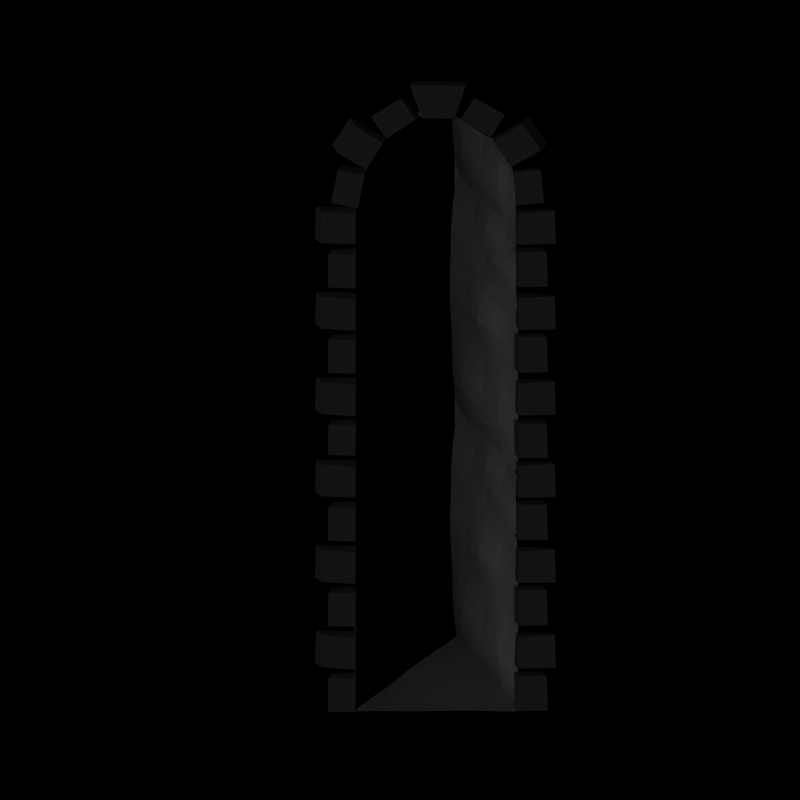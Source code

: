 # Source: doorway.blend  (saved by Blender 2.48.1; exported with 4.5.12 LTS)
import bpy
from mathutils import Matrix  # noqa: F401  (used for matrix-valued properties, if any)

bpy.ops.wm.read_factory_settings(use_empty=True)
scene = bpy.context.scene
scene.name = 'Scene'

# ---- collections
col_collection_1 = bpy.data.collections.new('Collection 1'); scene.collection.children.link(col_collection_1)
col_collection_2 = bpy.data.collections.new('Collection 2'); scene.collection.children.link(col_collection_2)
col_collection_2.hide_render = True
col_collection_2.hide_viewport = True

# ---- materials (node trees are filled in below, after node groups)
mat_material_001 = bpy.data.materials.new('Material.001')
mat_material_001.alpha_threshold = 0.0
mat_material_001.preview_render_type = 'FLAT'
mat_material_001.diffuse_color = (0.3564, 0.3506, 0.3506, 1.0)
mat_material_001.roughness = 0.5
mat_material_001.specular_intensity = 0.0
mat_material_001.line_color = (0.0, 0.0, 0.0, 1.0)
mat_material_007 = bpy.data.materials.new('Material.007')
mat_material_007.alpha_threshold = 0.0
mat_material_007.diffuse_color = (0.1475, 0.1357, 0.1288, 1.0)
mat_material_007.roughness = 0.5
mat_material_007.specular_intensity = 0.0
mat_material_007.line_color = (0.0, 0.0, 0.0, 1.0)
mat_material_009 = bpy.data.materials.new('Material.009')
mat_material_009.alpha_threshold = 0.0
mat_material_009.diffuse_color = (0.0, 0.0, 0.0, 1.0)
mat_material_009.roughness = 0.5
mat_material_009.specular_intensity = 0.0
mat_material_009.line_color = (0.0, 0.0, 0.0, 1.0)

# ---- material node trees

# ---- world
world_world = bpy.data.worlds.new('World'); scene.world = world_world
world_world.color = (0.0, 0.0, 0.0)
world_world.use_sun_shadow = False
world_world.sun_shadow_jitter_overblur = 0.0
world_world.cycles.sampling_method = 'MANUAL'
world_world.cycles.sample_map_resolution = 256

# ---- cameras
cam_camera = bpy.data.cameras.new('Camera')
cam_camera.type = 'ORTHO'
cam_camera.passepartout_alpha = 0.2
cam_camera.clip_start = 0.001
cam_camera.clip_end = 4092.0
cam_camera.lens = 35.0
cam_camera.show_passepartout = False
cam_camera.show_safe_areas = True
cam_camera.dof.focus_distance = 0.0
cam_camera.dof.aperture_fstop = 128.0

# ---- lights
light_lamp_003 = bpy.data.lights.new('Lamp.003', 'POINT')
light_lamp_003.transmission_factor = 0.0
light_lamp_003.use_shadow = False
light_lamp_003.energy = 17.13
light_lamp_003.shadow_buffer_clip_start = 0.5
light_lamp_003.shadow_soft_size = 1.0
light_lamp_003.shadow_maximum_resolution = 0.006
light_lamp_003.use_absolute_resolution = True
light_lamp_003.cycles.use_multiple_importance_sampling = False
light_lamp_001 = bpy.data.lights.new('Lamp.001', 'SUN')
light_lamp_001.transmission_factor = 0.0
light_lamp_001.use_shadow = False
light_lamp_001.angle = 1.571
light_lamp_001.energy = 1.0
light_lamp_001.shadow_buffer_clip_start = 0.5
light_lamp_001.shadow_soft_size = 1.0
light_lamp_001.shadow_cascade_max_distance = 1000.0
light_lamp_001.cycles.use_multiple_importance_sampling = False
light_lamp_002 = bpy.data.lights.new('Lamp.002', 'POINT')
light_lamp_002.transmission_factor = 0.0
light_lamp_002.energy = 100.0
light_lamp_002.shadow_buffer_clip_start = 0.5
light_lamp_002.shadow_soft_size = 1.0
light_lamp_002.shadow_maximum_resolution = 0.006
light_lamp_002.use_absolute_resolution = True
light_lamp_002.cycles.use_multiple_importance_sampling = False
light_lamp = bpy.data.lights.new('Lamp', 'SUN')
light_lamp.transmission_factor = 0.0
light_lamp.angle = 1.571
light_lamp.energy = 1.0
light_lamp.shadow_buffer_clip_start = 0.5
light_lamp.shadow_soft_size = 1.0
light_lamp.shadow_cascade_max_distance = 1000.0
light_lamp.cycles.use_multiple_importance_sampling = False

# ---- meshes
me_plane_001 = bpy.data.meshes.new('Plane.001')
me_plane_001.from_pydata([(-0.9294, 0.8375, -0.003275), (-0.9179, -1.046, -0.00473), (-1.806, -1.046, -2.997), (-1.806, 0.8375, -2.997), (-1.37, -1.046, -1.495), (-0.9197, -0.09022, -0.004558), (-1.353, 0.8375, -1.492), (-1.806, -0.09022, -2.997), (-1.452, -0.08643, -1.488), (-1.14, -1.046, -0.7478), (-1.597, -1.046, -2.234), (-0.9322, 0.3718, -0.000384), (-0.9187, -0.5522, -0.003388), (-1.131, 0.8375, -0.7562), (-1.577, 0.8375, -2.242), (-1.822, -0.5522, -2.984), (-1.808, 0.3718, -2.996), (-1.658, -0.104, -2.24), (-1.443, 0.3694, -1.506), (-1.219, -0.09022, -0.7176), (-1.416, -0.5466, -1.483), (-1.653, 0.3708, -2.217), (-1.159, 0.3718, -0.7426), (-1.594, -0.549, -2.228), (-1.172, -0.551, -0.7457), (-1.033, -1.046, -0.3715), (-1.281, -1.046, -1.121), (-1.702, -1.046, -2.615), (-1.476, -1.046, -1.865), (-0.9334, 0.6028, 0.002744), (-0.918, 0.1408, -0.004717), (-0.9196, -0.7832, -0.003511), (-0.918, -0.3212, -0.004721), (-1.01, 0.8375, -0.3804), (-1.239, 0.8375, -1.124), (-1.696, 0.8375, -2.621), (-1.463, 0.8375, -1.862), (-1.814, -0.7832, -2.99), (-1.814, -0.3212, -2.99), (-1.809, 0.6028, -2.996), (-1.806, 0.1408, -2.997), (-1.56, -0.08806, -1.868), (-1.699, -0.09102, -2.62), (-1.45, 0.1368, -1.509), (-1.403, 0.6032, -1.494), (-1.055, -0.09022, -0.3682), (-1.311, -0.08959, -1.091), (-1.431, -0.3134, -1.477), (-1.409, -0.7788, -1.487), (-1.698, 0.3715, -2.583), (-1.6, 0.6032, -2.242), (-1.539, 0.3689, -1.868), (-1.629, 0.1375, -2.232), (-1.296, 0.3716, -1.125), (-1.163, 0.6028, -0.7457), (-1.062, 0.3718, -0.3637), (-1.195, 0.1408, -0.7452), (-1.734, -0.552, -2.595), (-1.601, -0.3192, -2.236), (-1.523, -0.5478, -1.858), (-1.605, -0.7815, -2.222), (-1.323, -0.5494, -1.11), (-1.172, -0.3212, -0.7338), (-1.058, -0.5522, -0.3464), (-1.199, -0.7805, -0.7466), (-1.738, 0.6028, -2.6), (-1.499, 0.6036, -1.863), (-1.703, 0.1405, -2.617), (-1.564, 0.1356, -1.87), (-1.249, 0.6028, -1.122), (-1.051, 0.6023, -0.3679), (-1.298, 0.1399, -1.117), (-1.041, 0.1408, -0.3708), (-1.717, -0.3212, -2.606), (-1.548, -0.3142, -1.865), (-1.717, -0.7832, -2.606), (-1.483, -0.78, -1.856), (-1.3, -0.3204, -1.094), (-1.038, -0.3212, -0.3693), (-1.339, -0.7782, -1.114), (-1.068, -0.7832, -0.3473), (-0.9715, -1.046, -0.1822), (-1.072, -1.046, -0.5597), (-1.201, -1.046, -0.9339), (-1.328, -1.046, -1.308), (-1.755, -1.046, -2.806), (-1.651, -1.046, -2.425), (-1.537, -1.046, -2.05), (-1.417, -1.046, -1.68), (-0.9368, 0.7185, 0.0013), (-0.9331, 0.4871, 0.003465), (-0.9239, 0.2565, -0.003875), (-0.9184, 0.02541, -0.005132), (-0.9196, -0.8994, -0.002854), (-0.9201, -0.6677, -0.001123), (-0.9187, -0.2057, -0.004919), (-0.918, -0.4369, -0.004996), (-0.9697, 0.8375, -0.1876), (-1.071, 0.8375, -0.5714), (-1.182, 0.8375, -0.9396), (-1.296, 0.8375, -1.308), (-1.755, 0.8375, -2.81), (-1.637, 0.8375, -2.432), (-1.517, 0.8375, -2.052), (-1.409, 0.8375, -1.676), (-1.81, -0.8987, -2.993), (-1.821, -0.6678, -2.988), (-1.821, -0.4365, -2.988), (-1.809, -0.2059, -2.993), (-1.809, 0.7191, -2.997), (-1.813, 0.4873, -2.998), (-1.807, 0.2563, -2.996), (-1.803, 0.02541, -2.996), (-1.612, -0.09566, -2.053), (-1.514, -0.08653, -1.677), (-1.676, -0.09814, -2.429), (-1.751, -0.09069, -2.808), (-1.445, 0.2524, -1.507), (-1.455, 0.0248, -1.497), (-1.426, 0.4869, -1.501), (-1.378, 0.7186, -1.492), (-1.14, -0.09042, -0.5433), (-0.981, -0.0902, -0.1833), (-1.267, -0.09052, -0.9022), (-1.381, -0.08794, -1.29), (-1.421, -0.4305, -1.48), (-1.444, -0.1984, -1.482), (-1.414, -0.6631, -1.486), (-1.393, -0.8959, -1.491), (-1.674, 0.3709, -2.398), (-1.754, 0.3711, -2.789), (-1.632, 0.4858, -2.23), (-1.588, 0.7183, -2.242), (-1.599, 0.3692, -2.039), (-1.496, 0.3689, -1.687), (-1.644, 0.2539, -2.221), (-1.646, 0.01719, -2.235), (-1.226, 0.3721, -0.9336), (-1.369, 0.3706, -1.317), (-1.164, 0.4875, -0.7441), (-1.145, 0.7184, -0.7533), (-0.9977, 0.3712, -0.1775), (-1.112, 0.3709, -0.5523), (-1.174, 0.2566, -0.7429), (-1.21, 0.0245, -0.73), (-1.666, -0.5506, -2.412), (-1.781, -0.552, -2.789), (-1.598, -0.4345, -2.233), (-1.63, -0.2105, -2.24), (-1.467, -0.5474, -1.67), (-1.557, -0.549, -2.043), (-1.601, -0.6655, -2.225), (-1.602, -0.8979, -2.228), (-1.374, -0.5481, -1.297), (-1.251, -0.5502, -0.9279), (-1.166, -0.4365, -0.7405), (-1.198, -0.205, -0.7248), (-1.112, -0.5515, -0.545), (-0.9858, -0.5518, -0.17), (-1.191, -0.666, -0.7461), (-1.188, -0.8972, -0.747), (-1.779, 0.6041, -2.798), (-1.719, 0.7182, -2.611), (-1.672, 0.6036, -2.425), (-1.718, 0.4876, -2.591), (-1.549, 0.6026, -2.052), (-1.482, 0.7188, -1.862), (-1.454, 0.6037, -1.678), (-1.521, 0.4872, -1.868), (-1.751, 0.1408, -2.809), (-1.7, 0.2559, -2.598), (-1.665, 0.1392, -2.425), (-1.699, 0.02486, -2.618), (-1.6, 0.1361, -2.049), (-1.551, 0.251, -1.868), (-1.514, 0.1359, -1.688), (-1.569, 0.02322, -1.868), (-1.326, 0.6031, -1.308), (-1.243, 0.7181, -1.124), (-1.203, 0.6017, -0.9342), (-1.273, 0.4871, -1.123), (-1.106, 0.6024, -0.5577), (-1.011, 0.7173, -0.3776), (-1.002, 0.6025, -0.179), (-1.074, 0.4877, -0.3635), (-1.371, 0.1383, -1.315), (-1.298, 0.2557, -1.12), (-1.246, 0.1416, -0.9305), (-1.306, 0.02473, -1.105), (-1.12, 0.1417, -0.5581), (-1.049, 0.2559, -0.3693), (-0.9733, 0.1407, -0.184), (-1.049, 0.02512, -0.3686), (-1.767, -0.3211, -2.798), (-1.707, -0.2061, -2.613), (-1.658, -0.3204, -2.422), (-1.727, -0.4367, -2.6), (-1.575, -0.3167, -2.05), (-1.541, -0.1986, -1.868), (-1.496, -0.3127, -1.671), (-1.557, -0.4326, -1.862), (-1.768, -0.7834, -2.798), (-1.728, -0.6673, -2.601), (-1.663, -0.7825, -2.414), (-1.71, -0.8987, -2.611), (-1.543, -0.7806, -2.039), (-1.485, -0.6636, -1.857), (-1.441, -0.7796, -1.671), (-1.48, -0.8972, -1.86), (-1.368, -0.3173, -1.286), (-1.309, -0.2046, -1.093), (-1.237, -0.3217, -0.9146), (-1.305, -0.4353, -1.102), (-1.107, -0.3215, -0.551), (-1.047, -0.2057, -0.3681), (-0.9727, -0.3211, -0.1826), (-1.046, -0.4361, -0.3595), (-1.38, -0.7783, -1.3), (-1.338, -0.6636, -1.112), (-1.274, -0.7791, -0.93), (-1.317, -0.8947, -1.117), (-1.131, -0.7827, -0.5457), (-1.065, -0.668, -0.3459), (-0.9921, -0.7837, -0.171), (-1.053, -0.8985, -0.3584), (-1.769, 0.7198, -2.805), (-1.655, 0.719, -2.428), (-1.77, 0.4878, -2.795), (-1.674, 0.4868, -2.412), (-1.533, 0.7179, -2.051), (-1.432, 0.719, -1.676), (-1.577, 0.4862, -2.047), (-1.477, 0.4871, -1.685), (-1.754, 0.256, -2.799), (-1.669, 0.255, -2.409), (-1.748, 0.02527, -2.808), (-1.67, 0.02122, -2.426), (-1.601, 0.2521, -2.042), (-1.502, 0.2511, -1.687), (-1.611, 0.01996, -2.049), (-1.52, 0.02415, -1.681), (-1.311, 0.7182, -1.308), (-1.192, 0.7175, -0.9385), (-1.347, 0.4873, -1.314), (-1.217, 0.487, -0.9328), (-1.075, 0.7184, -0.5676), (-0.9739, 0.7185, -0.1846), (-1.121, 0.487, -0.5533), (-1.013, 0.4871, -0.1751), (-1.371, 0.2541, -1.316), (-1.235, 0.2567, -0.9322), (-1.379, 0.02491, -1.303), (-1.259, 0.02521, -0.916), (-1.114, 0.2564, -0.5557), (-0.9832, 0.2561, -0.1822), (-1.132, 0.02532, -0.5496), (-0.977, 0.02529, -0.1834), (-1.758, -0.206, -2.803), (-1.665, -0.2091, -2.427), (-1.776, -0.4365, -2.794), (-1.662, -0.4355, -2.417), (-1.583, -0.2042, -2.053), (-1.498, -0.1972, -1.675), (-1.58, -0.4338, -2.047), (-1.495, -0.4312, -1.671), (-1.777, -0.6677, -2.794), (-1.667, -0.6666, -2.413), (-1.761, -0.8989, -2.802), (-1.658, -0.8986, -2.419), (-1.54, -0.6645, -2.041), (-1.443, -0.6637, -1.671), (-1.541, -0.8975, -2.044), (-1.431, -0.8965, -1.676), (-1.377, -0.2015, -1.289), (-1.254, -0.2058, -0.9086), (-1.366, -0.4331, -1.292), (-1.238, -0.4361, -0.9219), (-1.124, -0.2058, -0.5463), (-0.9768, -0.2057, -0.1828), (-1.106, -0.4362, -0.5491), (-0.9779, -0.4364, -0.1772), (-1.382, -0.6632, -1.298), (-1.269, -0.6646, -0.9287), (-1.36, -0.8951, -1.304), (-1.257, -0.8957, -0.9317), (-1.125, -0.6674, -0.5448), (-0.9911, -0.6679, -0.1688), (-1.118, -0.8989, -0.5522), (-0.9837, -0.8997, -0.1754), (-0.9837, 0.9876, -0.1754), (-1.118, 0.9884, -0.5522), (-0.9911, 1.219, -0.1688), (-1.125, 1.22, -0.5448), (-1.257, 0.9916, -0.9317), (-1.36, 0.9922, -1.304), (-1.269, 1.223, -0.9287), (-1.382, 1.224, -1.298), (-0.9779, 1.451, -0.1772), (-1.106, 1.451, -0.549), (-0.9768, 1.682, -0.1828), (-1.124, 1.682, -0.5463), (-1.238, 1.451, -0.9219), (-1.366, 1.454, -1.292), (-1.254, 1.681, -0.9086), (-1.377, 1.686, -1.289), (-1.431, 0.9908, -1.676), (-1.541, 0.9898, -2.044), (-1.443, 1.224, -1.671), (-1.54, 1.223, -2.041), (-1.658, 0.9887, -2.419), (-1.761, 0.9884, -2.802), (-1.667, 1.221, -2.413), (-1.777, 1.22, -2.794), (-1.495, 1.456, -1.671), (-1.58, 1.453, -2.047), (-1.498, 1.69, -1.675), (-1.583, 1.683, -2.053), (-1.662, 1.452, -2.417), (-1.776, 1.451, -2.794), (-1.665, 1.678, -2.427), (-1.758, 1.681, -2.803), (-0.977, 1.913, -0.1834), (-1.132, 1.913, -0.5496), (-0.9832, 2.143, -0.1822), (-1.114, 2.144, -0.5557), (-1.259, 1.913, -0.916), (-1.379, 1.912, -1.303), (-1.235, 2.144, -0.9322), (-1.371, 2.141, -1.316), (-1.013, 2.374, -0.1751), (-1.121, 2.374, -0.5533), (-0.9739, 2.606, -0.1846), (-1.075, 2.606, -0.5676), (-1.217, 2.374, -0.9328), (-1.347, 2.375, -1.314), (-1.192, 2.605, -0.9385), (-1.311, 2.606, -1.308), (-1.52, 1.911, -1.681), (-1.611, 1.907, -2.049), (-1.502, 2.138, -1.687), (-1.601, 2.139, -2.042), (-1.67, 1.909, -2.426), (-1.748, 1.913, -2.808), (-1.669, 2.142, -2.409), (-1.754, 2.143, -2.799), (-1.477, 2.374, -1.685), (-1.577, 2.373, -2.047), (-1.432, 2.606, -1.676), (-1.533, 2.605, -2.051), (-1.674, 2.374, -2.412), (-1.77, 2.375, -2.795), (-1.655, 2.606, -2.428), (-1.769, 2.607, -2.805), (-1.053, 0.9888, -0.3584), (-0.9921, 1.104, -0.171), (-1.065, 1.219, -0.3459), (-1.131, 1.105, -0.5457), (-1.317, 0.9926, -1.117), (-1.274, 1.108, -0.93), (-1.338, 1.224, -1.112), (-1.38, 1.109, -1.3), (-1.046, 1.451, -0.3595), (-0.9727, 1.566, -0.1826), (-1.047, 1.682, -0.3681), (-1.107, 1.566, -0.551), (-1.305, 1.452, -1.102), (-1.237, 1.566, -0.9146), (-1.309, 1.683, -1.093), (-1.368, 1.57, -1.286), (-1.48, 0.9901, -1.86), (-1.441, 1.108, -1.671), (-1.485, 1.224, -1.857), (-1.543, 1.107, -2.039), (-1.71, 0.9886, -2.611), (-1.663, 1.105, -2.414), (-1.728, 1.22, -2.601), (-1.768, 1.104, -2.798), (-1.557, 1.455, -1.862), (-1.496, 1.575, -1.671), (-1.541, 1.689, -1.868), (-1.575, 1.571, -2.05), (-1.727, 1.451, -2.6), (-1.658, 1.567, -2.422), (-1.707, 1.681, -2.613), (-1.767, 1.566, -2.798), (-1.049, 1.912, -0.3686), (-0.9733, 2.028, -0.184), (-1.049, 2.143, -0.3693), (-1.12, 2.029, -0.5581), (-1.306, 1.912, -1.105), (-1.246, 2.029, -0.9305), (-1.298, 2.143, -1.12), (-1.371, 2.026, -1.315), (-1.074, 2.375, -0.3635), (-1.002, 2.49, -0.179), (-1.011, 2.605, -0.3776), (-1.106, 2.49, -0.5577), (-1.273, 2.374, -1.123), (-1.203, 2.489, -0.9342), (-1.243, 2.605, -1.124), (-1.326, 2.49, -1.308), (-1.569, 1.911, -1.868), (-1.514, 2.023, -1.688), (-1.551, 2.138, -1.868), (-1.6, 2.023, -2.049), (-1.699, 1.912, -2.618), (-1.665, 2.027, -2.425), (-1.7, 2.143, -2.598), (-1.751, 2.028, -2.809), (-1.521, 2.375, -1.868), (-1.454, 2.491, -1.678), (-1.482, 2.606, -1.862), (-1.549, 2.49, -2.052), (-1.718, 2.375, -2.591), (-1.672, 2.491, -2.425), (-1.719, 2.606, -2.611), (-1.779, 2.491, -2.798), (-1.188, 0.9902, -0.747), (-1.191, 1.221, -0.7461), (-0.9858, 1.335, -0.17), (-1.112, 1.336, -0.545), (-1.198, 1.682, -0.7248), (-1.166, 1.451, -0.7405), (-1.251, 1.337, -0.9279), (-1.374, 1.339, -1.297), (-1.602, 0.9894, -2.228), (-1.601, 1.222, -2.225), (-1.557, 1.338, -2.043), (-1.467, 1.34, -1.67), (-1.63, 1.677, -2.24), (-1.598, 1.453, -2.233), (-1.781, 1.335, -2.789), (-1.666, 1.337, -2.412), (-1.21, 1.912, -0.73), (-1.174, 2.144, -0.7429), (-1.112, 2.258, -0.5523), (-0.9977, 2.259, -0.1775), (-1.145, 2.606, -0.7533), (-1.164, 2.375, -0.7441), (-1.369, 2.258, -1.317), (-1.226, 2.259, -0.9336), (-1.646, 1.905, -2.235), (-1.644, 2.141, -2.221), (-1.496, 2.256, -1.687), (-1.599, 2.257, -2.039), (-1.588, 2.606, -2.242), (-1.632, 2.373, -2.23), (-1.754, 2.258, -2.789), (-1.674, 2.258, -2.398), (-1.393, 0.9914, -1.491), (-1.414, 1.224, -1.486), (-1.444, 1.689, -1.482), (-1.421, 1.457, -1.48), (-1.381, 1.799, -1.29), (-1.267, 1.797, -0.9022), (-0.981, 1.797, -0.1833), (-1.14, 1.797, -0.5433), (-1.378, 2.606, -1.492), (-1.426, 2.374, -1.501), (-1.455, 1.912, -1.497), (-1.445, 2.14, -1.507), (-1.751, 1.797, -2.808), (-1.676, 1.789, -2.429), (-1.514, 1.801, -1.677), (-1.612, 1.792, -2.053), (-1.803, 1.913, -2.996), (-1.807, 2.144, -2.996), (-1.813, 2.375, -2.998), (-1.809, 2.606, -2.997), (-1.809, 1.681, -2.993), (-1.821, 1.451, -2.988), (-1.821, 1.219, -2.988), (-1.81, 0.9886, -2.993), (-1.409, 2.723, -1.676), (-1.517, 2.723, -2.052), (-1.657, 2.812, -2.432), (-1.755, 2.723, -2.81), (-1.296, 2.723, -1.308), (-1.182, 2.724, -0.9396), (-1.071, 2.723, -0.5714), (-0.9697, 2.723, -0.1876), (-0.918, 1.45, -0.004996), (-0.9187, 1.682, -0.004919), (-0.9201, 1.22, -0.001123), (-0.9196, 0.9879, -0.002854), (-0.9184, 1.913, -0.005132), (-0.9239, 2.144, -0.003875), (-0.9331, 2.374, 0.003465), (-0.9368, 2.606, 0.0013), (-1.417, 0.8375, -1.68), (-1.537, 0.8375, -2.05), (-1.651, 0.8375, -2.425), (-1.755, 0.8375, -2.806), (-1.328, 0.8375, -1.308), (-1.201, 0.8375, -0.9339), (-1.072, 0.8375, -0.5597), (-0.9715, 0.8375, -0.1822), (-1.068, 1.104, -0.3473), (-1.339, 1.109, -1.114), (-1.038, 1.566, -0.3693), (-1.3, 1.567, -1.094), (-1.483, 1.107, -1.856), (-1.717, 1.104, -2.606), (-1.548, 1.573, -1.865), (-1.717, 1.566, -2.606), (-1.041, 2.028, -0.3708), (-1.298, 2.027, -1.117), (-1.051, 2.49, -0.3679), (-1.249, 2.49, -1.122), (-1.564, 2.023, -1.87), (-1.703, 2.028, -2.617), (-1.499, 2.491, -1.863), (-1.738, 2.49, -2.6), (-1.199, 1.107, -0.7466), (-1.058, 1.335, -0.3464), (-1.172, 1.566, -0.7338), (-1.323, 1.338, -1.11), (-1.605, 1.106, -2.222), (-1.523, 1.34, -1.858), (-1.601, 1.568, -2.236), (-1.734, 1.335, -2.595), (-1.195, 2.028, -0.7452), (-1.062, 2.259, -0.3637), (-1.163, 2.49, -0.7457), (-1.296, 2.259, -1.125), (-1.629, 2.025, -2.232), (-1.539, 2.256, -1.868), (-1.6, 2.491, -2.242), (-1.698, 2.259, -2.583), (-1.409, 1.109, -1.487), (-1.431, 1.574, -1.477), (-1.311, 1.798, -1.091), (-1.055, 1.797, -0.3682), (-1.403, 2.491, -1.494), (-1.45, 2.024, -1.509), (-1.699, 1.796, -2.62), (-1.56, 1.799, -1.868), (-1.806, 2.028, -2.997), (-1.809, 2.49, -2.996), (-1.814, 1.566, -2.99), (-1.814, 1.104, -2.99), (-1.463, 2.723, -1.862), (-1.696, 2.723, -2.621), (-1.239, 2.723, -1.124), (-1.01, 2.724, -0.3804), (-0.918, 1.566, -0.004721), (-0.9196, 1.104, -0.003511), (-0.918, 2.028, -0.004717), (-0.9334, 2.49, 0.002744), (-1.476, 0.8375, -1.865), (-1.702, 0.8375, -2.615), (-1.281, 0.8375, -1.121), (-1.033, 0.8375, -0.3715), (-1.172, 1.336, -0.7457), (-1.594, 1.338, -2.228), (-1.159, 2.259, -0.7426), (-1.653, 2.258, -2.217), (-1.416, 1.341, -1.483), (-1.219, 1.797, -0.7176), (-1.443, 2.257, -1.506), (-1.658, 1.783, -2.24), (-1.808, 2.259, -2.996), (-1.822, 1.335, -2.984), (-1.577, 2.723, -2.242), (-1.131, 2.723, -0.7562), (-0.9187, 1.335, -0.003387), (-0.9322, 2.259, -0.0003838), (-1.597, 0.8375, -2.234), (-1.14, 0.8375, -0.7478), (-1.452, 1.801, -1.488), (-1.806, 1.797, -2.997), (-1.353, 2.723, -1.492), (-0.9197, 1.797, -0.004558), (-1.37, 0.8375, -1.495), (-1.806, 0.8375, -2.997), (-0.9179, 0.8375, -0.00473), (-0.9294, 2.723, -0.003275), (-0.9364, 2.723, -0.00473), (-1.37, 2.723, -1.495), (-1.14, 2.723, -0.7478), (-1.597, 2.723, -2.234), (-0.9475, 3.219, -0.003387), (-1.172, 3.282, -0.7457), (-1.033, 2.723, -0.3715), (-1.281, 2.723, -1.121), (-1.702, 2.723, -2.615), (-1.476, 2.723, -1.865), (-0.9358, 2.988, -0.003511), (-1.409, 2.993, -1.487), (-1.605, 2.875, -2.222), (-1.323, 3.251, -1.11), (-1.058, 3.219, -0.3464), (-1.199, 2.991, -0.7466), (-1.483, 3.006, -1.856), (-1.339, 2.993, -1.114), (-1.068, 2.988, -0.3473), (-0.9715, 2.723, -0.1822), (-1.072, 2.723, -0.5597), (-1.201, 2.723, -0.9339), (-1.328, 2.723, -1.308), (-1.755, 2.723, -2.806), (-1.672, 2.812, -2.425), (-1.537, 2.723, -2.05), (-1.417, 2.723, -1.68), (-0.9358, 2.872, -0.002854), (-0.9405, 3.104, -0.001123), (-0.974, 3.335, -0.004996), (-1.414, 3.13, -1.486), (-1.393, 2.876, -1.491), (-1.602, 2.873, -2.228), (-1.374, 3.223, -1.297), (-1.251, 3.269, -0.9279), (-1.112, 3.325, -0.545), (-0.9858, 3.22, -0.17), (-1.191, 3.105, -0.7461), (-1.188, 2.874, -0.747), (-1.643, 2.815, -2.414), (-1.543, 2.943, -2.039), (-1.441, 3.069, -1.671), (-1.48, 2.874, -1.86), (-1.083, 3.335, -0.3595), (-1.38, 2.993, -1.3), (-1.338, 3.108, -1.112), (-1.274, 2.992, -0.93), (-1.317, 2.877, -1.117), (-1.131, 2.989, -0.5457), (-1.065, 3.103, -0.3459), (-0.9921, 2.988, -0.171), (-1.053, 2.873, -0.3584), (-1.658, 2.873, -2.419), (-1.443, 3.122, -1.671), (-1.541, 2.874, -2.044), (-1.431, 2.875, -1.676), (-1.106, 3.335, -0.549), (-1.03, 3.335, -0.1772), (-1.382, 3.221, -1.298), (-1.269, 3.107, -0.9287), (-1.36, 2.876, -1.304), (-1.257, 2.876, -0.9317), (-1.125, 3.104, -0.5448), (-0.9911, 3.104, -0.1688), (-1.118, 2.873, -0.5522), (-0.9837, 2.872, -0.1754), (-1.14, -1.211, -0.7478), (-1.072, -1.211, -0.5597), (-1.201, -1.211, -0.9339), (-1.281, -1.211, -1.121), (-1.37, -1.211, -1.495), (-1.328, -1.211, -1.308), (-1.476, -1.211, -1.865), (-1.537, -1.211, -2.05), (-1.417, -1.211, -1.68), (-1.201, -1.373, -0.9339), (-1.281, -1.373, -1.121), (-1.37, -1.373, -1.495), (-1.328, -1.373, -1.308), (-1.476, -1.373, -1.865), (-1.537, -1.373, -2.05), (-1.417, -1.373, -1.68), (-1.37, -1.547, -1.495), (-1.476, -1.547, -1.865), (-1.537, -1.547, -2.05), (-1.417, -1.547, -1.68)], [(585, 600), (585, 601)], [(101, 3, 109, 225), (35, 101, 225, 162), (225, 109, 39, 161), (162, 225, 161, 65), (102, 35, 162, 226), (14, 102, 226, 132), (226, 162, 65, 163), (132, 226, 163, 50), (161, 39, 110, 227), (65, 161, 227, 164), (227, 110, 16, 130), (164, 227, 130, 49), (163, 65, 164, 228), (50, 163, 228, 131), (228, 164, 49, 129), (131, 228, 129, 21), (103, 14, 132, 229), (36, 103, 229, 166), (229, 132, 50, 165), (166, 229, 165, 66), (104, 36, 166, 230), (6, 104, 230, 120), (230, 166, 66, 167), (120, 230, 167, 44), (165, 50, 131, 231), (66, 165, 231, 168), (231, 131, 21, 133), (168, 231, 133, 51), (167, 66, 168, 232), (44, 167, 232, 119), (232, 168, 51, 134), (119, 232, 134, 18), (130, 16, 111, 233), (49, 130, 233, 170), (233, 111, 40, 169), (170, 233, 169, 67), (129, 49, 170, 234), (21, 129, 234, 135), (234, 170, 67, 171), (135, 234, 171, 52), (169, 40, 112, 235), (67, 169, 235, 172), (235, 112, 7, 116), (172, 235, 116, 42), (171, 67, 172, 236), (52, 171, 236, 136), (236, 172, 42, 115), (136, 236, 115, 17), (133, 21, 135, 237), (51, 133, 237, 174), (237, 135, 52, 173), (174, 237, 173, 68), (134, 51, 174, 238), (18, 134, 238, 117), (238, 174, 68, 175), (117, 238, 175, 43), (173, 52, 136, 239), (68, 173, 239, 176), (239, 136, 17, 113), (176, 239, 113, 41), (175, 68, 176, 240), (43, 175, 240, 118), (240, 176, 41, 114), (118, 240, 114, 8), (100, 6, 120, 241), (34, 100, 241, 178), (241, 120, 44, 177), (178, 241, 177, 69), (99, 34, 178, 242), (13, 99, 242, 140), (242, 178, 69, 179), (140, 242, 179, 54), (177, 44, 119, 243), (69, 177, 243, 180), (243, 119, 18, 138), (180, 243, 138, 53), (179, 69, 180, 244), (54, 179, 244, 139), (244, 180, 53, 137), (139, 244, 137, 22), (98, 13, 140, 245), (33, 98, 245, 182), (245, 140, 54, 181), (182, 245, 181, 70), (97, 33, 182, 246), (0, 97, 246, 89), (246, 182, 70, 183), (89, 246, 183, 29), (181, 54, 139, 247), (70, 181, 247, 184), (247, 139, 22, 142), (184, 247, 142, 55), (183, 70, 184, 248), (29, 183, 248, 90), (248, 184, 55, 141), (90, 248, 141, 11), (138, 18, 117, 249), (53, 138, 249, 186), (249, 117, 43, 185), (186, 249, 185, 71), (137, 53, 186, 250), (22, 137, 250, 143), (250, 186, 71, 187), (143, 250, 187, 56), (185, 43, 118, 251), (71, 185, 251, 188), (251, 118, 8, 124), (188, 251, 124, 46), (187, 71, 188, 252), (56, 187, 252, 144), (252, 188, 46, 123), (144, 252, 123, 19), (142, 22, 143, 253), (55, 142, 253, 190), (253, 143, 56, 189), (190, 253, 189, 72), (141, 55, 190, 254), (11, 141, 254, 91), (254, 190, 72, 191), (91, 254, 191, 30), (189, 56, 144, 255), (72, 189, 255, 192), (255, 144, 19, 121), (192, 255, 121, 45), (191, 72, 192, 256), (30, 191, 256, 92), (256, 192, 45, 122), (92, 256, 122, 5), (116, 7, 108, 257), (42, 116, 257, 194), (257, 108, 38, 193), (194, 257, 193, 73), (115, 42, 194, 258), (17, 115, 258, 148), (258, 194, 73, 195), (148, 258, 195, 58), (193, 38, 107, 259), (73, 193, 259, 196), (259, 107, 15, 146), (196, 259, 146, 57), (195, 73, 196, 260), (58, 195, 260, 147), (260, 196, 57, 145), (147, 260, 145, 23), (113, 17, 148, 261), (41, 113, 261, 198), (261, 148, 58, 197), (198, 261, 197, 74), (114, 41, 198, 262), (8, 114, 262, 126), (262, 198, 74, 199), (126, 262, 199, 47), (197, 58, 147, 263), (74, 197, 263, 200), (263, 147, 23, 150), (200, 263, 150, 59), (199, 74, 200, 264), (47, 199, 264, 125), (264, 200, 59, 149), (125, 264, 149, 20), (146, 15, 106, 265), (57, 146, 265, 202), (265, 106, 37, 201), (202, 265, 201, 75), (145, 57, 202, 266), (23, 145, 266, 151), (266, 202, 75, 203), (151, 266, 203, 60), (201, 37, 105, 267), (75, 201, 267, 204), (267, 105, 2, 85), (204, 267, 85, 27), (203, 75, 204, 268), (60, 203, 268, 152), (268, 204, 27, 86), (152, 268, 86, 10), (150, 23, 151, 269), (59, 150, 269, 206), (269, 151, 60, 205), (206, 269, 205, 76), (149, 59, 206, 270), (20, 149, 270, 127), (270, 206, 76, 207), (127, 270, 207, 48), (205, 60, 152, 271), (76, 205, 271, 208), (271, 152, 10, 87), (208, 271, 87, 28), (207, 76, 208, 272), (48, 207, 272, 128), (272, 208, 28, 88), (128, 272, 88, 4), (124, 8, 126, 273), (46, 124, 273, 210), (273, 126, 47, 209), (210, 273, 209, 77), (123, 46, 210, 274), (19, 123, 274, 156), (274, 210, 77, 211), (156, 274, 211, 62), (209, 47, 125, 275), (77, 209, 275, 212), (275, 125, 20, 153), (212, 275, 153, 61), (211, 77, 212, 276), (62, 211, 276, 155), (276, 212, 61, 154), (155, 276, 154, 24), (121, 19, 156, 277), (45, 121, 277, 214), (277, 156, 62, 213), (214, 277, 213, 78), (122, 45, 214, 278), (5, 122, 278, 95), (278, 214, 78, 215), (95, 278, 215, 32), (213, 62, 155, 279), (78, 213, 279, 216), (279, 155, 24, 157), (216, 279, 157, 63), (215, 78, 216, 280), (32, 215, 280, 96), (280, 216, 63, 158), (96, 280, 158, 12), (153, 20, 127, 281), (61, 153, 281, 218), (281, 127, 48, 217), (218, 281, 217, 79), (154, 61, 218, 282), (24, 154, 282, 159), (282, 218, 79, 219), (159, 282, 219, 64), (217, 48, 128, 283), (79, 217, 283, 220), (283, 128, 4, 84), (220, 283, 84, 26), (219, 79, 220, 284), (64, 219, 284, 160), (284, 220, 26, 83), (160, 284, 83, 9), (157, 24, 159, 285), (63, 157, 285, 222), (285, 159, 64, 221), (222, 285, 221, 80), (158, 63, 222, 286), (12, 158, 286, 94), (286, 222, 80, 223), (94, 286, 223, 31), (221, 64, 160, 287), (80, 221, 287, 224), (287, 160, 9, 82), (224, 287, 82, 25), (223, 80, 224, 288), (31, 223, 288, 93), (288, 224, 25, 81), (93, 288, 81, 1), (484, 289, 496, 575), (289, 353, 552, 496), (546, 354, 289, 484), (354, 497, 353, 289), (353, 290, 495, 552), (290, 417, 568, 495), (497, 356, 290, 353), (356, 513, 417, 290), (483, 291, 354, 546), (291, 355, 497, 354), (565, 419, 291, 483), (419, 514, 355, 291), (355, 292, 356, 497), (292, 418, 513, 356), (514, 420, 292, 355), (420, 553, 418, 292), (417, 293, 494, 568), (293, 357, 551, 494), (513, 358, 293, 417), (358, 498, 357, 293), (357, 294, 493, 551), (294, 449, 573, 493), (498, 360, 294, 357), (360, 529, 449, 294), (418, 295, 358, 513), (295, 359, 498, 358), (553, 423, 295, 418), (423, 516, 359, 295), (359, 296, 360, 498), (296, 450, 529, 360), (516, 424, 296, 359), (424, 557, 450, 296), (481, 297, 419, 565), (297, 361, 514, 419), (545, 362, 297, 481), (362, 499, 361, 297), (361, 298, 420, 514), (298, 422, 553, 420), (499, 364, 298, 361), (364, 515, 422, 298), (482, 299, 362, 545), (299, 363, 499, 362), (572, 455, 299, 482), (455, 532, 363, 299), (363, 300, 364, 499), (300, 421, 515, 364), (532, 456, 300, 363), (456, 558, 421, 300), (422, 301, 423, 553), (301, 365, 516, 423), (515, 366, 301, 422), (366, 500, 365, 301), (365, 302, 424, 516), (302, 452, 557, 424), (500, 368, 302, 365), (368, 530, 452, 302), (421, 303, 366, 515), (303, 367, 500, 366), (558, 454, 303, 421), (454, 531, 367, 303), (367, 304, 368, 500), (304, 451, 530, 368), (531, 453, 304, 367), (453, 569, 451, 304), (449, 305, 489, 573), (305, 369, 549, 489), (529, 370, 305, 449), (370, 501, 369, 305), (369, 306, 490, 549), (306, 425, 567, 490), (501, 372, 306, 369), (372, 517, 425, 306), (450, 307, 370, 529), (307, 371, 501, 370), (557, 428, 307, 450), (428, 518, 371, 307), (371, 308, 372, 501), (308, 426, 517, 372), (518, 427, 308, 371), (427, 554, 426, 308), (425, 309, 491, 567), (309, 373, 550, 491), (517, 374, 309, 425), (374, 502, 373, 309), (373, 310, 492, 550), (310, 472, 574, 492), (502, 376, 310, 373), (376, 540, 472, 310), (426, 311, 374, 517), (311, 375, 502, 374), (554, 432, 311, 426), (432, 520, 375, 311), (375, 312, 376, 502), (312, 471, 540, 376), (520, 431, 312, 375), (431, 562, 471, 312), (452, 313, 428, 557), (313, 377, 518, 428), (530, 378, 313, 452), (378, 503, 377, 313), (377, 314, 427, 518), (314, 430, 554, 427), (503, 380, 314, 377), (380, 519, 430, 314), (451, 315, 378, 530), (315, 379, 503, 378), (569, 463, 315, 451), (463, 536, 379, 315), (379, 316, 380, 503), (316, 429, 519, 380), (536, 464, 316, 379), (464, 560, 429, 316), (430, 317, 432, 554), (317, 381, 520, 432), (519, 382, 317, 430), (382, 504, 381, 317), (381, 318, 431, 520), (318, 470, 562, 431), (504, 384, 318, 381), (384, 539, 470, 318), (429, 319, 382, 519), (319, 383, 504, 382), (560, 462, 319, 429), (462, 535, 383, 319), (383, 320, 384, 504), (320, 469, 539, 384), (535, 461, 320, 383), (461, 570, 469, 320), (485, 321, 455, 572), (321, 385, 532, 455), (547, 386, 321, 485), (386, 505, 385, 321), (385, 322, 456, 532), (322, 433, 558, 456), (505, 388, 322, 385), (388, 521, 433, 322), (486, 323, 386, 547), (323, 387, 505, 386), (566, 436, 323, 486), (436, 522, 387, 323), (387, 324, 388, 505), (324, 434, 521, 388), (522, 435, 324, 387), (435, 555, 434, 324), (433, 325, 454, 558), (325, 389, 531, 454), (521, 390, 325, 433), (390, 506, 389, 325), (389, 326, 453, 531), (326, 459, 569, 453), (506, 392, 326, 389), (392, 534, 459, 326), (434, 327, 390, 521), (327, 391, 506, 390), (555, 440, 327, 434), (440, 524, 391, 327), (391, 328, 392, 506), (328, 460, 534, 392), (524, 439, 328, 391), (439, 559, 460, 328), (487, 329, 436, 566), (329, 393, 522, 436), (548, 394, 329, 487), (394, 507, 393, 329), (393, 330, 435, 522), (330, 438, 555, 435), (507, 396, 330, 393), (396, 523, 438, 330), (488, 331, 394, 548), (331, 395, 507, 394), (576, 480, 331, 488), (480, 544, 395, 331), (395, 332, 396, 507), (332, 437, 523, 396), (544, 479, 332, 395), (479, 564, 437, 332), (438, 333, 440, 555), (333, 397, 524, 440), (523, 398, 333, 438), (398, 508, 397, 333), (397, 334, 439, 524), (334, 458, 559, 439), (508, 400, 334, 397), (400, 533, 458, 334), (437, 335, 398, 523), (335, 399, 508, 398), (564, 478, 335, 437), (478, 543, 399, 335), (399, 336, 400, 508), (336, 457, 533, 400), (543, 477, 336, 399), (477, 571, 457, 336), (459, 337, 463, 569), (337, 401, 536, 463), (534, 402, 337, 459), (402, 509, 401, 337), (401, 338, 464, 536), (338, 441, 560, 464), (509, 404, 338, 401), (404, 525, 441, 338), (460, 339, 402, 534), (339, 403, 509, 402), (559, 443, 339, 460), (443, 526, 403, 339), (403, 340, 404, 509), (340, 442, 525, 404), (526, 444, 340, 403), (444, 556, 442, 340), (441, 341, 462, 560), (341, 405, 535, 462), (525, 406, 341, 441), (406, 510, 405, 341), (405, 342, 461, 535), (342, 465, 570, 461), (510, 408, 342, 405), (408, 537, 465, 342), (442, 343, 406, 525), (343, 407, 510, 406), (556, 448, 343, 442), (448, 528, 407, 343), (407, 344, 408, 510), (344, 466, 537, 408), (528, 447, 344, 407), (447, 561, 466, 344), (458, 345, 443, 559), (345, 409, 526, 443), (533, 410, 345, 458), (410, 511, 409, 345), (409, 346, 444, 526), (346, 446, 556, 444), (511, 412, 346, 409), (412, 527, 446, 346), (457, 347, 410, 533), (347, 411, 511, 410), (571, 473, 347, 457), (473, 541, 411, 347), (411, 348, 412, 511), (348, 445, 527, 412), (541, 474, 348, 411), (474, 563, 445, 348), (446, 349, 448, 556), (349, 413, 528, 448), (527, 414, 349, 446), (414, 512, 413, 349), (413, 350, 447, 528), (350, 467, 561, 447), (512, 416, 350, 413), (416, 538, 467, 350), (445, 351, 414, 527), (351, 415, 512, 414), (563, 475, 351, 445), (475, 542, 415, 351), (415, 352, 416, 512), (352, 468, 538, 416), (542, 476, 352, 415), (589, 616, 629, 609), (609, 629, 601, 580), (607, 630, 618, 588), (617, 589, 609, 631), (593, 617, 631, 619), (631, 609, 580, 602), (619, 631, 602, 586), (618, 593, 619, 632), (588, 618, 632, 608), (632, 619, 586, 603), (608, 632, 603, 578), (620, 633, 612, 591), (634, 620, 591, 613), (606, 634, 613, 581), (590, 610, 635, 622), (635, 607, 588, 621), (622, 635, 621, 594), (611, 590, 622, 636), (582, 611, 636, 614), (636, 622, 594, 623), (614, 636, 623, 592), (621, 588, 608, 637), (594, 621, 637, 624), (637, 608, 578, 599), (624, 637, 599, 584), (623, 594, 624, 638), (592, 623, 638, 615), (638, 624, 584, 598), (615, 638, 598, 579), (612, 582, 614, 639), (591, 612, 639, 626), (639, 614, 592, 625), (626, 639, 625, 595), (613, 591, 626, 640), (581, 613, 640, 605), (640, 626, 595, 627), (605, 640, 627, 587), (625, 592, 615, 641), (595, 625, 641, 628), (641, 615, 579, 597), (628, 641, 597, 583), (627, 595, 628, 642), (587, 627, 642, 604), (642, 628, 583, 596), (604, 642, 596, 577), (82, 9, 643, 644), (9, 83, 645, 643), (83, 26, 646, 645), (84, 4, 647, 648), (26, 84, 648, 646), (28, 87, 650, 649), (4, 88, 651, 647), (88, 28, 649, 651), (645, 646, 653, 652), (648, 647, 654, 655), (646, 648, 655, 653), (649, 650, 657, 656), (647, 651, 658, 654), (651, 649, 656, 658), (656, 657, 661, 660), (654, 658, 662, 659), (658, 656, 660, 662)])
me_plane_001.materials.append(mat_material_001)
me_plane_001.use_remesh_preserve_volume = False
me_plane_001.use_remesh_preserve_attributes = False
me_plane_001.use_mirror_vertex_groups = False
me_plane_001.update()
me_plane_006 = bpy.data.meshes.new('Plane.006')
me_plane_006.from_pydata([(0.6619, 0.8652, -0.1683), (0.6619, 0.8671, -0.5442), (0.4596, 0.8708, -0.1735), (0.2083, 0.8688, -0.1745), (0.4617, 0.8735, -0.5486), (0.2198, 0.8741, -0.5509), (0.656, 0.8655, -0.7646), (0.6554, 0.8697, -0.935), (0.4319, 0.8698, -0.7579), (0.1997, 0.8736, -0.7556), (0.4452, 0.8742, -0.9285), (0.2008, 0.8762, -0.9279), (-0.06479, 0.8599, -0.1721), (-0.3081, 0.8597, -0.1706), (-0.06171, 0.8627, -0.5502), (-0.3146, 0.8597, -0.5489), (-0.5308, 0.8607, -0.1688), (-0.5308, 0.863, -0.5454), (-0.03977, 0.8769, -0.7512), (-0.3063, 0.8708, -0.7388), (-0.04973, 0.8775, -0.9272), (-0.3179, 0.8712, -0.9076), (-0.5361, 0.8644, -0.7291), (-0.5365, 0.8645, -0.8928), (0.6587, 0.8712, -1.105), (0.6525, 0.8667, -1.48), (0.4369, 0.8748, -1.101), (0.1852, 0.8757, -1.097), (0.3915, 0.8685, -1.476), (0.1539, 0.8732, -1.468), (0.6464, 0.8685, -1.855), (0.6402, 0.8573, -2.23), (0.364, 0.8645, -1.85), (0.1239, 0.868, -1.846), (0.3267, 0.8585, -2.224), (0.08912, 0.8603, -2.221), (-0.04525, 0.8667, -1.092), (-0.3004, 0.8695, -1.081), (-0.07719, 0.8776, -1.46), (-0.3165, 0.8758, -1.457), (-0.5337, 0.8657, -1.079), (-0.5399, 0.8665, -1.458), (-0.1076, 0.8721, -1.842), (-0.3524, 0.8701, -1.837), (-0.146, 0.8627, -2.218), (-0.4011, 0.8602, -2.212), (-0.5461, 0.8674, -1.835), (-0.5523, 0.8622, -2.212), (0.6619, 0.8684, -0.357), (0.3403, 0.8716, -0.1751), (0.4686, 0.8746, -0.3628), (0.3508, 0.8766, -0.5503), (0.2213, 0.8735, -0.364), (0.655, 0.8654, -0.8467), (0.3221, 0.8727, -0.7558), (0.432, 0.87, -0.8397), (0.3234, 0.8742, -0.9266), (0.2004, 0.8744, -0.8396), (-0.1908, 0.8585, -0.171), (-0.0588, 0.8622, -0.362), (-0.1929, 0.8598, -0.5502), (-0.3065, 0.8605, -0.3603), (-0.5308, 0.8622, -0.3572), (-0.1622, 0.8779, -0.7453), (-0.04394, 0.8773, -0.8396), (-0.1877, 0.874, -0.9206), (-0.3181, 0.8695, -0.8245), (-0.5371, 0.8631, -0.8118), (0.6556, 0.868, -1.294), (0.3061, 0.8728, -1.098), (0.408, 0.871, -1.29), (0.2724, 0.87, -1.473), (0.1615, 0.8731, -1.28), (0.6433, 0.8648, -2.042), (0.2378, 0.8642, -1.848), (0.3458, 0.8614, -2.036), (0.2016, 0.8575, -2.222), (0.1061, 0.8636, -2.034), (-0.1726, 0.8803, -1.088), (-0.06286, 0.88, -1.273), (-0.2004, 0.8763, -1.458), (-0.3154, 0.867, -1.269), (-0.5368, 0.8644, -1.27), (-0.2359, 0.8697, -1.84), (-0.1249, 0.8675, -2.031), (-0.2726, 0.8614, -2.216), (-0.3841, 0.8635, -2.025), (-0.5492, 0.8662, -2.024), (0.572, 0.8678, -0.1711), (0.5658, 0.8683, -0.5464), (0.6619, 0.867, -0.6839), (0.5655, 0.874, -0.9336), (0.5391, 0.8659, -0.7605), (0.446, 0.8724, -0.6861), (0.2111, 0.875, -0.6895), (-0.4249, 0.8611, -0.1699), (-0.4319, 0.861, -0.5472), (-0.309, 0.866, -0.6881), (-0.04835, 0.8708, -0.6906), (-0.4476, 0.869, -0.8933), (-0.4544, 0.8626, -0.7332), (-0.5308, 0.8657, -0.6855), (0.5644, 0.8764, -1.102), (0.5135, 0.8676, -1.478), (0.6495, 0.8665, -1.666), (0.4549, 0.8605, -2.227), (0.4906, 0.8652, -1.853), (0.1434, 0.8725, -1.657), (0.3765, 0.8663, -1.664), (-0.4371, 0.8648, -1.074), (-0.4419, 0.8735, -1.458), (-0.08903, 0.8761, -1.651), (-0.3225, 0.8756, -1.647), (-0.528, 0.8598, -2.211), (-0.473, 0.8701, -1.834), (-0.543, 0.8682, -1.647), (0.06923, 0.8638, -0.1732), (0.07942, 0.8687, -0.5512), (0.07949, 0.8783, -0.9293), (0.0748, 0.8734, -0.7559), (0.2014, 0.877, -1.018), (0.459, 0.8776, -1.018), (0.6588, 0.8734, -1.022), (-0.02384, 0.8631, -2.22), (0.0158, 0.873, -1.844), (0.06921, 0.8797, -1.095), (0.03916, 0.8769, -1.464), (-0.5335, 0.8668, -0.9898), (-0.04154, 0.8808, -1.017), (-0.2991, 0.8774, -0.9977), (-0.1697, 0.8576, -2.405), (-0.4201, 0.8566, -2.4), (-0.5554, 0.8579, -2.399), (0.07174, 0.8571, -2.408), (0.3114, 0.8562, -2.411), (0.6371, 0.8561, -2.419), (-0.06336, 0.8553, 0.08459), (-0.3009, 0.8572, 0.08589), (-0.5308, 0.8577, 0.08647), (0.1979, 0.8604, 0.08255), (0.4338, 0.857, 0.0829), (0.6619, 0.8533, 0.0871), (0.3543, 0.8769, -0.3643), (0.3202, 0.8721, -0.8382), (-0.1892, 0.8594, -0.3614), (-0.1767, 0.8758, -0.8329), (0.2829, 0.8702, -1.285), (0.2149, 0.859, -2.035), (-0.1856, 0.8791, -1.27), (-0.2545, 0.8652, -2.029), (0.5757, 0.8702, -0.3604), (0.5442, 0.8678, -0.8438), (0.338, 0.8762, -0.6874), (-0.4223, 0.8621, -0.3589), (-0.1718, 0.8708, -0.69), (-0.4607, 0.8629, -0.8161), (0.5333, 0.872, -1.291), (0.481, 0.8649, -2.04), (0.2592, 0.8692, -1.661), (-0.4539, 0.8613, -1.269), (-0.2157, 0.8738, -1.649), (-0.5126, 0.8623, -2.024), (0.0796, 0.8675, -0.3633), (0.07877, 0.8757, -0.8421), (0.3258, 0.8748, -1.018), (-0.000707, 0.8684, -2.033), (0.04827, 0.8777, -1.276), (-0.1752, 0.8784, -1.012), (-0.2933, 0.8573, -2.403), (0.1907, 0.8566, -2.41), (-0.1834, 0.8559, 0.08576), (0.3276, 0.8624, 0.08179), (0.5491, 0.867, -0.6847), (-0.4437, 0.862, -0.688), (0.4957, 0.8642, -1.665), (-0.4391, 0.8758, -1.648), (0.07869, 0.8719, -0.6919), (0.586, 0.8793, -1.021), (0.03163, 0.8765, -1.653), (-0.4292, 0.8752, -0.9821), (-0.5554, 0.8572, -2.398), (0.4352, 0.8572, -2.414), (-0.4187, 0.8584, 0.08596), (0.5528, 0.8559, 0.08405), (0.07965, 0.8797, -1.019), (-0.04875, 0.8574, -2.407), (0.06405, 0.8571, 0.08417)], [], [(0, 88, 183, 141), (88, 0, 48, 150), (1, 89, 150, 48), (90, 172, 89, 1), (88, 2, 140, 183), (2, 49, 171, 140), (150, 50, 2, 88), (50, 142, 49, 2), (49, 3, 139, 171), (3, 116, 186, 139), (142, 52, 3, 49), (52, 162, 116, 3), (89, 4, 50, 150), (4, 51, 142, 50), (172, 93, 4, 89), (93, 152, 51, 4), (51, 5, 52, 142), (5, 117, 162, 52), (152, 94, 5, 51), (94, 176, 117, 5), (6, 92, 172, 90), (53, 151, 92, 6), (7, 91, 151, 53), (122, 177, 91, 7), (92, 8, 93, 172), (8, 54, 152, 93), (151, 55, 8, 92), (55, 143, 54, 8), (54, 9, 94, 152), (9, 119, 176, 94), (143, 57, 9, 54), (57, 163, 119, 9), (91, 10, 55, 151), (10, 56, 143, 55), (177, 121, 10, 91), (121, 164, 56, 10), (56, 11, 57, 143), (11, 118, 163, 57), (164, 120, 11, 56), (120, 184, 118, 11), (116, 12, 136, 186), (12, 58, 170, 136), (162, 59, 12, 116), (59, 144, 58, 12), (58, 13, 137, 170), (13, 95, 182, 137), (144, 61, 13, 58), (61, 153, 95, 13), (117, 14, 59, 162), (14, 60, 144, 59), (176, 98, 14, 117), (98, 154, 60, 14), (60, 15, 61, 144), (15, 96, 153, 61), (154, 97, 15, 60), (97, 173, 96, 15), (95, 16, 138, 182), (153, 62, 16, 95), (96, 17, 62, 153), (173, 101, 17, 96), (119, 18, 98, 176), (18, 63, 154, 98), (163, 64, 18, 119), (64, 145, 63, 18), (63, 19, 97, 154), (19, 100, 173, 97), (145, 66, 19, 63), (66, 155, 100, 19), (118, 20, 64, 163), (20, 65, 145, 64), (184, 128, 20, 118), (128, 167, 65, 20), (65, 21, 66, 145), (21, 99, 155, 66), (167, 129, 21, 65), (129, 179, 99, 21), (100, 22, 101, 173), (155, 67, 22, 100), (99, 23, 67, 155), (179, 127, 23, 99), (24, 102, 177, 122), (68, 156, 102, 24), (25, 103, 156, 68), (104, 174, 103, 25), (102, 26, 121, 177), (26, 69, 164, 121), (156, 70, 26, 102), (70, 146, 69, 26), (69, 27, 120, 164), (27, 125, 184, 120), (146, 72, 27, 69), (72, 166, 125, 27), (103, 28, 70, 156), (28, 71, 146, 70), (174, 108, 28, 103), (108, 158, 71, 28), (71, 29, 72, 146), (29, 126, 166, 72), (158, 107, 29, 71), (107, 178, 126, 29), (30, 106, 174, 104), (73, 157, 106, 30), (31, 105, 157, 73), (135, 181, 105, 31), (106, 32, 108, 174), (32, 74, 158, 108), (157, 75, 32, 106), (75, 147, 74, 32), (74, 33, 107, 158), (33, 124, 178, 107), (147, 77, 33, 74), (77, 165, 124, 33), (105, 34, 75, 157), (34, 76, 147, 75), (181, 134, 34, 105), (134, 169, 76, 34), (76, 35, 77, 147), (35, 123, 165, 77), (169, 133, 35, 76), (133, 185, 123, 35), (125, 36, 128, 184), (36, 78, 167, 128), (166, 79, 36, 125), (79, 148, 78, 36), (78, 37, 129, 167), (37, 109, 179, 129), (148, 81, 37, 78), (81, 159, 109, 37), (126, 38, 79, 166), (38, 80, 148, 79), (178, 111, 38, 126), (111, 160, 80, 38), (80, 39, 81, 148), (39, 110, 159, 81), (160, 112, 39, 80), (112, 175, 110, 39), (109, 40, 127, 179), (159, 82, 40, 109), (110, 41, 82, 159), (175, 115, 41, 110), (124, 42, 111, 178), (42, 83, 160, 111), (165, 84, 42, 124), (84, 149, 83, 42), (83, 43, 112, 160), (43, 114, 175, 112), (149, 86, 43, 83), (86, 161, 114, 43), (123, 44, 84, 165), (44, 85, 149, 84), (185, 130, 44, 123), (130, 168, 85, 44), (85, 45, 86, 149), (45, 113, 161, 86), (168, 131, 45, 85), (131, 180, 113, 45), (114, 46, 115, 175), (161, 87, 46, 114), (113, 47, 87, 161), (180, 132, 47, 113)])
me_plane_006.materials.append(mat_material_001)
me_plane_006.use_remesh_preserve_volume = False
me_plane_006.use_remesh_preserve_attributes = False
me_plane_006.use_mirror_vertex_groups = False
me_plane_006.update()
me_cube_009 = bpy.data.meshes.new('Cube.009')
me_cube_009.from_pydata([(-0.8931, -0.02885, 1.69), (-0.9387, 0.06333, 1.696), (-0.6238, 0.06333, 1.681), (-0.6355, -0.02885, 1.68), (-0.8897, -0.02885, 1.945), (-0.9306, 0.06333, 1.951), (-0.6166, 0.06333, 1.945), (-0.6324, -0.02885, 1.926), (0.5675, 0.06336, 1.934), (0.5891, -0.02954, 1.935), (0.8595, -0.02617, 1.947), (0.8385, 0.06336, 1.932), (0.5638, 0.06336, 1.679), (0.5851, -0.02954, 1.68), (0.8678, -0.02617, 1.682), (0.8396, 0.06336, 1.677), (0.7735, 0.06405, 1.336), (0.808, -0.02617, 1.341), (0.5898, -0.02954, 1.339), (0.5581, 0.06405, 1.338), (0.7718, 0.06405, 1.621), (0.7996, -0.02617, 1.623), (0.5891, -0.02954, 1.624), (0.5565, 0.06405, 1.623), (-0.6324, -0.02885, 1.599), (-0.6166, 0.06333, 1.618), (-0.8084, 0.06333, 1.609), (-0.8391, -0.02885, 1.602), (-0.6355, -0.02885, 1.33), (-0.6238, 0.06333, 1.349), (-0.8166, 0.06333, 1.342), (-0.8425, -0.02885, 1.336), (-0.8425, -0.02885, 0.654), (-0.8166, 0.06333, 0.6604), (-0.6238, 0.06333, 0.6672), (-0.6355, -0.02885, 0.6486), (-0.8391, -0.02885, 0.9205), (-0.8084, 0.06333, 0.9269), (-0.6166, 0.06333, 0.9362), (-0.6324, -0.02885, 0.9176), (0.5565, 0.06405, 0.9411), (0.5891, -0.02954, 0.9422), (0.7996, -0.02617, 0.9411), (0.7718, 0.06405, 0.9394), (0.5581, 0.06405, 0.6561), (0.5898, -0.02954, 0.6571), (0.808, -0.02617, 0.6598), (0.7735, 0.06405, 0.6543), (0.8396, 0.06336, 0.9952), (0.8678, -0.02617, 1.001), (0.5851, -0.02954, 0.998), (0.5638, 0.06336, 0.9969), (0.8385, 0.06336, 1.25), (0.8595, -0.02617, 1.265), (0.5891, -0.02954, 1.253), (0.5675, 0.06336, 1.252), (-0.6324, -0.02885, 1.245), (-0.6166, 0.06333, 1.263), (-0.9306, 0.06333, 1.27), (-0.8897, -0.02885, 1.263), (-0.6355, -0.02885, 0.9894), (-0.6238, 0.06333, 1.008), (-0.9387, 0.06333, 1.014), (-0.8931, -0.02885, 1.008), (-0.8931, -0.02885, 0.3263), (-0.9387, 0.06333, 0.3326), (-0.6238, 0.06333, 0.3263), (-0.6355, -0.02885, 0.3077), (-0.8897, -0.02885, 0.5814), (-0.9306, 0.06333, 0.5878), (-0.6166, 0.06333, 0.5815), (-0.6324, -0.02885, 0.5628), (0.5675, 0.06336, 0.5704), (0.5891, -0.02954, 0.5714), (0.8595, -0.02617, 0.5834), (0.8385, 0.06336, 0.5686), (0.5591, 0.06336, 0.3152), (0.5803, -0.02954, 0.3162), (0.8678, -0.02617, 0.3189), (0.8396, 0.06336, 0.3134), (0.7735, 0.06405, -0.02745), (0.808, -0.02617, -0.02198), (0.5614, -0.02954, -0.02465), (0.5581, 0.06405, -0.02569), (0.7718, 0.06405, 0.2576), (0.7996, -0.02617, 0.2594), (0.5891, -0.02954, 0.2604), (0.5565, 0.06405, 0.2594), (-0.6324, -0.02885, 0.2359), (-0.6166, 0.06333, 0.2545), (-0.8084, 0.06333, 0.2451), (-0.8391, -0.02885, 0.2387), (-0.6355, -0.02885, -0.03318), (-0.6238, 0.06333, -0.01455), (-0.8166, 0.06333, -0.02132), (-0.8425, -0.02885, -0.0277), (-0.8425, -0.02885, 2.02), (-0.8166, 0.06333, 2.026), (-0.6238, 0.06333, 2.033), (-0.6355, -0.02885, 2.014), (-0.8391, -0.02885, 2.259), (-0.8084, 0.06333, 2.265), (-0.6166, 0.06333, 2.275), (-0.6324, -0.02885, 2.256), (0.5565, 0.06405, 2.271), (0.5891, -0.02954, 2.272), (0.7996, -0.02617, 2.27), (0.7718, 0.06405, 2.269), (0.5581, 0.06405, 1.994), (0.5898, -0.02954, 1.995), (0.808, -0.02617, 1.998), (0.7735, 0.06405, 1.993), (0.8396, 0.06336, 2.334), (0.8678, -0.02617, 2.339), (0.585, -0.02954, 2.336), (0.5637, 0.06336, 2.335), (0.8385, 0.06336, 2.589), (0.8595, -0.02617, 2.604), (0.5891, -0.02954, 2.592), (0.5675, 0.06336, 2.591), (-0.6324, -0.02885, 2.583), (-0.6166, 0.06333, 2.602), (-0.9306, 0.06333, 2.608), (-0.8897, -0.02885, 2.602), (-0.6355, -0.02885, 2.328), (-0.6238, 0.06333, 2.346), (-0.9387, 0.06333, 2.353), (-0.8931, -0.02885, 2.346), (-0.8931, -0.02885, 3.028), (-0.9387, 0.06333, 3.034), (-0.6238, 0.06333, 3.028), (-0.6355, -0.02885, 3.01), (-0.8897, -0.02885, 3.283), (-0.9306, 0.06333, 3.29), (-0.6166, 0.06333, 3.283), (-0.6324, -0.02885, 3.265), (0.5675, 0.06336, 3.272), (0.5891, -0.02954, 3.273), (0.8595, -0.02617, 3.285), (0.8385, 0.06336, 3.27), (0.5686, 0.06336, 3.017), (0.5898, -0.02954, 3.018), (0.8678, -0.02617, 3.021), (0.8396, 0.06336, 3.015), (0.7735, 0.06405, 2.674), (0.808, -0.02617, 2.68), (0.5898, -0.02954, 2.677), (0.5581, 0.06405, 2.676), (0.7718, 0.06405, 2.96), (0.7996, -0.02617, 2.961), (0.5891, -0.02954, 2.962), (0.5565, 0.06405, 2.961), (-0.6324, -0.02885, 2.938), (-0.6166, 0.06333, 2.956), (-0.8084, 0.06333, 2.947), (-0.8391, -0.02885, 2.941), (-0.6355, -0.02885, 2.669), (-0.6238, 0.06333, 2.687), (-0.8166, 0.06333, 2.681), (-0.8425, -0.02885, 2.674), (-0.8425, -0.02885, 3.356), (-0.8166, 0.06333, 3.362), (-0.6238, 0.06333, 3.369), (-0.6355, -0.02885, 3.35), (-0.8391, -0.02885, 3.622), (-0.8084, 0.06333, 3.629), (-0.6166, 0.06333, 3.638), (-0.6324, -0.02885, 3.619), (0.5565, 0.06405, 3.643), (0.5891, -0.02954, 3.644), (0.7996, -0.02617, 3.643), (0.7718, 0.06405, 3.641), (0.5581, 0.06405, 3.358), (0.5898, -0.02954, 3.359), (0.808, -0.02617, 3.362), (0.7735, 0.06405, 3.356), (0.8396, 0.06336, 3.697), (0.8678, -0.02617, 3.702), (0.5649, -0.02954, 3.7), (0.5686, 0.06336, 3.699), (0.8385, 0.06336, 3.952), (0.8595, -0.02617, 3.967), (0.5891, -0.02954, 3.955), (0.5675, 0.06336, 3.954), (-0.6324, -0.02885, 3.946), (-0.6166, 0.06333, 3.965), (-0.9306, 0.06333, 3.971), (-0.8897, -0.02885, 3.965), (-0.6355, -0.02885, 3.7), (-0.6238, 0.06333, 3.701), (-0.9387, 0.06333, 3.716), (-0.8931, -0.02885, 3.71), (-0.5658, -0.02885, 4.254), (-0.5468, 0.06333, 4.271), (-0.7373, 0.06333, 4.295), (-0.7687, -0.02885, 4.293), (-0.6154, -0.02885, 3.99), (-0.6007, 0.06333, 4.007), (-0.7917, 0.06333, 4.034), (-0.8184, -0.02885, 4.031), (-0.7736, -0.02885, 4.433), (-0.8092, 0.06333, 4.464), (-0.5441, 0.06333, 4.293), (-0.5553, -0.02885, 4.296), (-0.6431, -0.02885, 4.652), (-0.6745, 0.06333, 4.681), (-0.4058, 0.06333, 4.519), (-0.4295, -0.02885, 4.508), (-0.5189, -0.02885, 4.718), (-0.4965, 0.06333, 4.704), (-0.3804, 0.06333, 4.55), (-0.4046, -0.02885, 4.545), (-0.2987, -0.02885, 4.868), (-0.2736, 0.06333, 4.85), (-0.1559, 0.06333, 4.699), (-0.1825, -0.02885, 4.697), (0.1074, -0.02885, 4.704), (0.1313, 0.06333, 4.693), (0.207, 0.06333, 4.965), (0.1913, -0.02885, 4.968), (-0.1388, -0.02885, 4.707), (-0.1328, 0.06333, 4.701), (-0.2109, 0.06333, 4.973), (-0.2266, -0.02885, 4.972), (0.381, -0.02885, 4.557), (0.3972, 0.06333, 4.538), (0.4849, 0.06333, 4.709), (0.4868, -0.02885, 4.734), (0.1495, -0.02885, 4.694), (0.1678, 0.06333, 4.679), (0.2583, 0.06333, 4.849), (0.2578, -0.02885, 4.87), (0.5365, -0.02885, 4.319), (0.5438, 0.06333, 4.298), (0.8045, 0.06333, 4.473), (0.7578, -0.02885, 4.452), (0.3976, -0.02885, 4.522), (0.3982, 0.06333, 4.518), (0.6648, 0.06333, 4.686), (0.6141, -0.02885, 4.662), (0.7548, -0.02885, 4.296), (0.7403, 0.06333, 4.287), (0.5495, 0.06333, 4.259), (0.5484, -0.02885, 4.278), (0.7812, -0.02885, 4.031), (0.762, 0.06333, 4.022), (0.5673, 0.06333, 3.991), (0.5705, -0.02885, 4.011)], [], [(0, 1, 2, 3), (4, 7, 6, 5), (0, 4, 5, 1), (1, 5, 6, 2), (7, 3, 2, 6), (4, 0, 3, 7), (12, 8, 11, 15), (8, 12, 13, 9), (14, 10, 9, 13), (15, 11, 10, 14), (11, 8, 9, 10), (15, 14, 13, 12), (16, 17, 18, 19), (20, 23, 22, 21), (16, 20, 21, 17), (17, 21, 22, 18), (23, 19, 18, 22), (19, 23, 20, 16), (28, 24, 27, 31), (24, 28, 29, 25), (30, 26, 25, 29), (31, 27, 26, 30), (27, 24, 25, 26), (31, 30, 29, 28), (32, 33, 34, 35), (36, 39, 38, 37), (32, 36, 37, 33), (33, 37, 38, 34), (39, 35, 34, 38), (35, 39, 36, 32), (44, 40, 43, 47), (40, 44, 45, 41), (46, 42, 41, 45), (47, 43, 42, 46), (43, 40, 41, 42), (47, 46, 45, 44), (48, 49, 50, 51), (52, 55, 54, 53), (48, 52, 53, 49), (49, 53, 54, 50), (55, 51, 50, 54), (51, 55, 52, 48), (60, 56, 59, 63), (56, 60, 61, 57), (62, 58, 57, 61), (63, 59, 58, 62), (59, 56, 57, 58), (63, 62, 61, 60), (64, 65, 66, 67), (68, 71, 70, 69), (64, 68, 69, 65), (65, 69, 70, 66), (71, 67, 66, 70), (67, 71, 68, 64), (76, 72, 75, 79), (72, 76, 77, 73), (78, 74, 73, 77), (79, 75, 74, 78), (75, 72, 73, 74), (79, 78, 77, 76), (80, 81, 82, 83), (84, 87, 86, 85), (80, 84, 85, 81), (81, 85, 86, 82), (87, 83, 82, 86), (83, 87, 84, 80), (92, 88, 91, 95), (88, 92, 93, 89), (94, 90, 89, 93), (95, 91, 90, 94), (91, 88, 89, 90), (95, 94, 93, 92), (96, 97, 98, 99), (100, 103, 102, 101), (96, 100, 101, 97), (97, 101, 102, 98), (103, 99, 98, 102), (99, 103, 100, 96), (108, 104, 107, 111), (104, 108, 109, 105), (110, 106, 105, 109), (111, 107, 106, 110), (107, 104, 105, 106), (111, 110, 109, 108), (112, 113, 114, 115), (116, 119, 118, 117), (112, 116, 117, 113), (113, 117, 118, 114), (119, 115, 114, 118), (115, 119, 116, 112), (124, 120, 123, 127), (120, 124, 125, 121), (126, 122, 121, 125), (127, 123, 122, 126), (123, 120, 121, 122), (127, 126, 125, 124), (128, 129, 130, 131), (132, 135, 134, 133), (128, 132, 133, 129), (129, 133, 134, 130), (135, 131, 130, 134), (131, 135, 132, 128), (140, 136, 139, 143), (136, 140, 141, 137), (142, 138, 137, 141), (143, 139, 138, 142), (139, 136, 137, 138), (143, 142, 141, 140), (144, 145, 146, 147), (148, 151, 150, 149), (144, 148, 149, 145), (145, 149, 150, 146), (151, 147, 146, 150), (147, 151, 148, 144), (156, 152, 155, 159), (152, 156, 157, 153), (158, 154, 153, 157), (159, 155, 154, 158), (155, 152, 153, 154), (159, 158, 157, 156), (160, 161, 162, 163), (164, 167, 166, 165), (160, 164, 165, 161), (161, 165, 166, 162), (167, 163, 162, 166), (163, 167, 164, 160), (172, 168, 171, 175), (168, 172, 173, 169), (174, 170, 169, 173), (175, 171, 170, 174), (171, 168, 169, 170), (175, 174, 173, 172), (176, 177, 178, 179), (180, 183, 182, 181), (176, 180, 181, 177), (177, 181, 182, 178), (183, 179, 178, 182), (179, 183, 180, 176), (187, 191, 188, 184), (184, 188, 189, 185), (190, 186, 185, 189), (191, 187, 186, 190), (187, 184, 185, 186), (191, 190, 189, 188), (196, 192, 195, 199), (192, 196, 197, 193), (198, 194, 193, 197), (199, 195, 194, 198), (195, 192, 193, 194), (199, 198, 197, 196), (200, 201, 202, 203), (204, 207, 206, 205), (200, 204, 205, 201), (201, 205, 206, 202), (207, 203, 202, 206), (204, 200, 203, 207), (208, 209, 210, 211), (212, 215, 214, 213), (208, 212, 213, 209), (209, 213, 214, 210), (215, 211, 210, 214), (211, 215, 212, 208), (219, 223, 220, 216), (216, 220, 221, 217), (222, 218, 217, 221), (223, 219, 218, 222), (219, 216, 217, 218), (223, 222, 221, 220), (228, 224, 227, 231), (224, 228, 229, 225), (230, 226, 225, 229), (231, 227, 226, 230), (227, 224, 225, 226), (231, 230, 229, 228), (235, 239, 236, 232), (232, 236, 237, 233), (238, 234, 233, 237), (239, 235, 234, 238), (235, 232, 233, 234), (239, 238, 237, 236), (240, 241, 242, 243), (244, 247, 246, 245), (240, 244, 245, 241), (241, 245, 246, 242), (247, 243, 242, 246), (243, 247, 244, 240)])
me_cube_009.materials.append(mat_material_007)
me_cube_009.use_remesh_preserve_volume = False
me_cube_009.use_remesh_preserve_attributes = False
me_cube_009.use_mirror_vertex_groups = False
me_cube_009.update()
me_plane_005 = bpy.data.meshes.new('Plane.005')
me_plane_005.from_pydata([(0.5709, -0.07453, -0.03624), (-0.1847, -1.633, -0.03624), (0.5709, -0.07453, -0.4854), (-0.1847, -1.633, -0.06216), (0.554, -0.07453, 1.94), (-0.1847, -1.633, 1.94), (0.554, -0.07453, 3.985), (-0.1847, -1.633, 3.985), (-0.1496, -1.633, 4.071), (0.554, -0.07453, 4.003), (0.554, -0.07453, 4.028), (-0.0843, -1.633, 4.324), (0.554, -0.07453, 4.129), (0.05379, -1.633, 4.52), (0.2547, -1.633, 4.668), (0.554, -0.07453, 4.152)], [], [(0, 1, 3, 2), (1, 0, 4, 5), (5, 4, 6, 7), (7, 6, 9, 8), (8, 9, 10, 11), (11, 10, 12, 13), (13, 12, 15, 14)])
me_plane_005.materials.append(mat_material_009)
me_plane_005.use_remesh_preserve_volume = False
me_plane_005.use_remesh_preserve_attributes = False
me_plane_005.use_mirror_vertex_groups = False
me_plane_005.update()
me_plane = bpy.data.meshes.new('Plane')
me_plane.from_pydata([(0.9972, 0.8338, 0.003473), (0.9962, -1.046, -0.002478), (-0.9361, -1.046, -0.001858), (-0.9361, 0.8338, -0.001862), (0.001046, -1.046, 0.005089), (0.9963, -0.09022, -0.001588), (0.003213, 0.8341, -0.00275), (-0.9361, -0.09022, -0.001858), (0.005968, -0.08643, 0.04752), (0.4993, -1.046, 0.002381), (-0.4916, -1.046, 0.008078), (0.9991, 0.3718, 0.005306), (0.9971, -0.5522, -0.001899), (0.4937, 0.8337, -0.003344), (-0.4968, 0.8341, -0.003403), (-0.9306, -0.5528, 0.000151), (-0.9353, 0.3718, -0.0005882), (-0.4958, -0.104, 0.03741), (-0.006103, 0.3694, 0.04036), (0.5194, -0.09022, 0.04656), (0.009262, -0.5466, 0.02995), (-0.48, 0.3708, 0.03869), (0.5027, 0.3718, 0.01253), (-0.4877, -0.549, 0.007468), (0.5007, -0.551, 0.01879), (0.7502, -1.046, 0.005292), (0.2507, -1.046, 0.01719), (-0.7456, -1.046, 0.00318), (-0.2457, -1.046, 0.002527), (1.001, 0.6028, 0.01158), (0.9962, 0.1408, -0.002435), (0.997, -0.7832, -0.001447), (0.9962, -0.3212, -0.002441), (0.7442, 0.8333, -0.007529), (0.2482, 0.8338, -0.004637), (-0.7493, 0.8338, -0.0005335), (-0.2436, 0.8344, -0.003193), (-0.9317, -0.7832, 0.003179), (-0.9317, -0.3212, 0.003179), (-0.9354, 0.6028, -0.0005128), (-0.9361, 0.1408, -0.001862), (-0.2477, -0.08806, 0.04447), (-0.749, -0.09102, 0.001084), (-0.00815, 0.1368, 0.0431), (0.002062, 0.6032, 0.02203), (0.7523, -0.09022, 0.01687), (0.2703, -0.08959, 0.03647), (0.01335, -0.3134, 0.03837), (0.006814, -0.7788, 0.02613), (-0.7239, 0.3715, 0.006293), (-0.4966, 0.6032, 0.008269), (-0.2476, 0.3689, 0.03409), (-0.4899, 0.1375, 0.0244), (0.2477, 0.3716, 0.0237), (0.5007, 0.6028, 0.01399), (0.7554, 0.3718, 0.02101), (0.501, 0.1408, 0.03016), (-0.7321, -0.552, 0.02229), (-0.4928, -0.3192, 0.009642), (-0.2407, -0.5478, 0.02744), (-0.4837, -0.7815, 0.01383), (0.2579, -0.5494, 0.0396), (0.5087, -0.3212, 0.02063), (0.7669, -0.5522, 0.02146), (0.5001, -0.7805, 0.03218), (-0.7354, 0.6028, 0.02361), (-0.2445, 0.6036, 0.01477), (-0.747, 0.1405, 0.003246), (-0.2491, 0.1356, 0.04616), (0.2501, 0.6028, 0.0007337), (0.7526, 0.6023, 0.01508), (0.2533, 0.1399, 0.0261), (0.7506, 0.1408, 0.009431), (-0.7396, -0.3212, 0.01238), (-0.2458, -0.3142, 0.0387), (-0.7396, -0.7832, 0.01238), (-0.2393, -0.78, 0.007728), (0.2683, -0.3204, 0.03037), (0.7516, -0.3212, 0.008325), (0.2551, -0.7782, 0.04719), (0.7663, -0.7832, 0.0264), (0.8779, -1.046, 0.0007131), (0.6247, -1.046, -0.003384), (0.3752, -1.046, 0.005037), (0.1261, -1.046, 0.01255), (-0.8729, -1.046, 0.000944), (-0.6185, -1.046, 0.006582), (-0.3686, -1.046, 0.005435), (-0.1223, -1.046, 0.00113), (1.0, 0.7185, 0.00783), (1.002, 0.4871, 0.009794), (0.9968, 0.2565, 0.0006333), (0.9959, 0.02541, -0.002326), (0.9974, -0.8994, -0.001345), (0.9986, -0.6677, -0.0008481), (0.9961, -0.2057, -0.002146), (0.996, -0.4369, -0.002498), (0.8743, 0.8348, -0.001022), (0.6169, 0.8348, -0.005818), (0.3714, 0.8331, -0.005484), (0.1262, 0.8336, -0.003507), (-0.8757, 0.8349, 0.0006191), (-0.6234, 0.8342, -0.001633), (-0.3698, 0.8338, -0.004663), (-0.1197, 0.8344, -0.002397), (-0.9338, -0.8987, 0.0006457), (-0.9315, -0.6681, 0.003227), (-0.9322, -0.4348, 0.001016), (-0.9337, -0.2059, 0.0001573), (-0.9361, 0.7191, -0.0003197), (-0.9371, 0.4873, 0.001238), (-0.9353, 0.2563, -0.001197), (-0.9356, 0.02541, -0.003377), (-0.3707, -0.09566, 0.04241), (-0.1201, -0.08653, 0.04996), (-0.6214, -0.09814, 0.01844), (-0.8745, -0.09069, -0.00142), (-0.007094, 0.2524, 0.04111), (-0.0004131, 0.0248, 0.04751), (-0.003145, 0.4869, 0.03227), (0.003055, 0.7186, 0.009978), (0.6356, -0.09042, 0.03325), (0.8772, -0.0902, 0.005275), (0.3964, -0.09052, 0.04267), (0.1377, -0.08794, 0.04136), (0.01105, -0.4305, 0.03322), (0.009556, -0.1984, 0.04435), (0.007427, -0.6631, 0.02867), (0.00386, -0.8959, 0.01763), (-0.6009, 0.3709, 0.02162), (-0.8617, 0.3711, 0.003206), (-0.4889, 0.4858, 0.02594), (-0.4966, 0.7183, 0.002521), (-0.3615, 0.3692, 0.03833), (-0.1268, 0.3689, 0.03935), (-0.483, 0.2539, 0.03344), (-0.4919, 0.01719, 0.03238), (0.3754, 0.3721, 0.01728), (0.1198, 0.3706, 0.03131), (0.5018, 0.4875, 0.01486), (0.4956, 0.7184, 0.004115), (0.881, 0.3712, 0.01452), (0.6296, 0.3709, 0.01773), (0.5025, 0.2566, 0.02018), (0.5112, 0.0245, 0.04001), (-0.6105, -0.5506, 0.0159), (-0.8617, -0.552, 0.01674), (-0.4906, -0.4345, 0.008782), (-0.4956, -0.2105, 0.02345), (-0.1158, -0.5474, 0.02746), (-0.3643, -0.549, 0.01663), (-0.4857, -0.6655, 0.0114), (-0.4875, -0.8979, 0.01154), (0.1334, -0.5481, 0.03694), (0.3793, -0.5502, 0.03101), (0.5042, -0.4365, 0.01639), (0.5146, -0.205, 0.03461), (0.6345, -0.5515, 0.01886), (0.886, -0.5518, 0.009669), (0.5004, -0.666, 0.02795), (0.4998, -0.8972, 0.02661), (-0.8673, 0.6041, 0.01442), (-0.743, 0.7182, 0.01249), (-0.6185, 0.6036, 0.0171), (-0.7297, 0.4876, 0.01495), (-0.3705, 0.6026, 0.01103), (-0.2432, 0.7188, 0.006136), (-0.1206, 0.6037, 0.01989), (-0.2476, 0.4872, 0.025), (-0.8746, 0.1408, -0.001091), (-0.7343, 0.2559, 0.004616), (-0.6191, 0.1392, 0.013), (-0.7472, 0.02486, 0.00146), (-0.3681, 0.1361, 0.03735), (-0.2477, 0.251, 0.03982), (-0.1278, 0.1359, 0.04815), (-0.2472, 0.02322, 0.04893), (0.1255, 0.6031, 0.01106), (0.2488, 0.7181, -0.002589), (0.375, 0.6017, 0.006062), (0.2492, 0.4871, 0.01255), (0.626, 0.6024, 0.01383), (0.7461, 0.7173, -0.006423), (0.88, 0.6025, 0.01641), (0.7555, 0.4877, 0.02699), (0.1212, 0.1383, 0.0327), (0.2509, 0.2557, 0.02561), (0.3775, 0.1416, 0.0279), (0.2613, 0.02473, 0.03186), (0.6258, 0.1417, 0.02105), (0.7516, 0.2559, 0.01373), (0.8766, 0.1407, 0.001343), (0.7521, 0.02512, 0.01357), (-0.8677, -0.3211, 0.00848), (-0.7443, -0.2061, 0.006207), (-0.6168, -0.3204, 0.01008), (-0.7358, -0.4367, 0.01783), (-0.369, -0.3167, 0.02438), (-0.2473, -0.1986, 0.03469), (-0.116, -0.3127, 0.04206), (-0.2435, -0.4326, 0.04355), (-0.8678, -0.7834, 0.008596), (-0.7358, -0.6673, 0.01836), (-0.6116, -0.7825, 0.01416), (-0.7426, -0.8987, 0.007983), (-0.3614, -0.7806, 0.01017), (-0.2401, -0.6636, 0.008712), (-0.1164, -0.7796, 0.01414), (-0.2425, -0.8972, 0.005676), (0.1403, -0.3173, 0.03544), (0.2689, -0.2046, 0.03505), (0.3881, -0.3217, 0.02564), (0.263, -0.4353, 0.03177), (0.6305, -0.3215, 0.01528), (0.7524, -0.2057, 0.01279), (0.8776, -0.3211, 0.001247), (0.7582, -0.4361, 0.01382), (0.1313, -0.7783, 0.03962), (0.2567, -0.6636, 0.04662), (0.3778, -0.7791, 0.04215), (0.2532, -0.8947, 0.03538), (0.634, -0.7827, 0.02808), (0.7672, -0.668, 0.02527), (0.8853, -0.7837, 0.01269), (0.7589, -0.8985, 0.01715), (-0.872, 0.7198, 0.008178), (-0.6209, 0.719, 0.007981), (-0.8653, 0.4878, 0.01033), (-0.6101, 0.4868, 0.01969), (-0.3696, 0.7179, 0.003463), (-0.1194, 0.719, 0.009151), (-0.3669, 0.4862, 0.02592), (-0.1252, 0.4871, 0.03033), (-0.8684, 0.256, 0.001468), (-0.6083, 0.255, 0.01765), (-0.874, 0.02527, -0.002779), (-0.6193, 0.02122, 0.01595), (-0.3637, 0.2521, 0.03879), (-0.1271, 0.2511, 0.04266), (-0.3681, 0.01996, 0.04284), (-0.1229, 0.02415, 0.05222), (0.1261, 0.7182, 0.003746), (0.3722, 0.7175, -0.0003274), (0.1221, 0.4873, 0.021), (0.376, 0.487, 0.01324), (0.6194, 0.7184, -0.003086), (0.8763, 0.7185, 0.001535), (0.6289, 0.487, 0.02222), (0.8826, 0.4871, 0.02252), (0.1207, 0.2541, 0.03284), (0.3764, 0.2567, 0.02212), (0.1295, 0.02491, 0.03858), (0.3872, 0.02521, 0.03649), (0.6273, 0.2564, 0.01808), (0.8779, 0.2561, 0.006554), (0.6314, 0.02532, 0.0282), (0.8771, 0.02529, 0.00327), (-0.871, -0.206, 0.003255), (-0.62, -0.2091, 0.0131), (-0.8651, -0.4365, 0.01341), (-0.6138, -0.4355, 0.01289), (-0.3706, -0.2042, 0.02823), (-0.1185, -0.1972, 0.0425), (-0.3669, -0.4338, 0.02748), (-0.1162, -0.4312, 0.04119), (-0.8651, -0.6677, 0.01368), (-0.611, -0.6666, 0.01597), (-0.8704, -0.8989, 0.004863), (-0.615, -0.8986, 0.01077), (-0.3628, -0.6645, 0.008371), (-0.1165, -0.6637, 0.01522), (-0.365, -0.8975, 0.008399), (-0.1194, -0.8965, 0.008821), (0.1388, -0.2015, 0.03954), (0.3921, -0.2058, 0.03503), (0.1366, -0.4331, 0.03374), (0.3832, -0.4361, 0.02524), (0.6336, -0.2058, 0.02485), (0.8775, -0.2057, 0.003258), (0.6318, -0.4362, 0.01543), (0.8812, -0.4364, 0.004657), (0.1322, -0.6632, 0.04093), (0.3787, -0.6646, 0.03963), (0.1287, -0.8951, 0.0289), (0.3767, -0.8957, 0.03339), (0.6346, -0.6674, 0.02518), (0.8868, -0.6679, 0.01251), (0.6297, -0.8989, 0.02091), (0.8824, -0.8997, 0.007829), (0.849, 0.8764, -0.167), (0.6003, 0.8964, -0.1683), (0.7417, 0.885, -0.5433), (0.4937, 0.9043, -0.5442), (0.3487, 0.9194, -0.1735), (0.1033, 0.9111, -0.1745), (0.2394, 0.931, -0.5486), (-0.004874, 0.9334, -0.5509), (0.6248, 0.8705, -0.9192), (0.3796, 0.8862, -0.9194), (0.51, 0.868, -1.294), (0.2705, 0.9037, -1.294), (0.1339, 0.9044, -0.9196), (-0.1114, 0.9201, -0.9245), (0.03183, 0.9225, -1.293), (-0.2206, 0.9308, -1.3), (-0.1412, 0.874, -0.1721), (-0.3836, 0.8733, -0.1706), (-0.2505, 0.8859, -0.5502), (-0.4935, 0.8732, -0.5489), (-0.6302, 0.8776, -0.1688), (-0.8824, 0.8667, -0.1683), (-0.7379, 0.8872, -0.5454), (-0.9885, 0.883, -0.5436), (-0.3621, 0.9338, -0.9275), (-0.6087, 0.9085, -0.9233), (-0.4771, 0.9363, -1.307), (-0.7228, 0.9099, -1.296), (-0.8519, 0.8816, -0.9207), (-1.1, 0.8825, -0.919), (-0.967, 0.8819, -1.288), (-1.217, 0.8637, -1.293), (0.3984, 0.868, -1.669), (0.1571, 0.9098, -1.669), (0.2881, 0.874, -2.043), (0.04183, 0.8911, -2.044), (-0.08426, 0.9252, -1.669), (-0.3388, 0.929, -1.668), (-0.2064, 0.8986, -2.044), (-0.4579, 0.9184, -2.04), (0.1816, 0.9035, -2.418), (-0.06762, 0.8988, -2.418), (0.06395, 0.8648, -2.794), (-0.1885, 0.852, -2.794), (-0.3177, 0.8822, -2.418), (-0.5687, 0.8965, -2.419), (-0.4324, 0.8571, -2.792), (-0.676, 0.8647, -2.794), (-0.5879, 0.9542, -1.667), (-0.8283, 0.9369, -1.66), (-0.7014, 0.9366, -2.035), (-0.9357, 0.9294, -2.037), (-1.077, 0.8872, -1.662), (-1.331, 0.8526, -1.669), (-1.179, 0.8904, -2.042), (-1.436, 0.8604, -2.043), (-0.8131, 0.9138, -2.418), (-1.051, 0.9056, -2.417), (-0.919, 0.8746, -2.795), (-1.166, 0.8641, -2.793), (-1.292, 0.8941, -2.418), (-1.545, 0.8768, -2.419), (-1.415, 0.8725, -2.795), (-1.663, 0.8728, -2.796), (0.7278, 0.8894, -0.1689), (0.796, 0.8854, -0.3554), (0.6251, 0.9044, -0.5431), (0.5486, 0.9096, -0.357), (0.2261, 0.9231, -0.1751), (0.2936, 0.9356, -0.3628), (0.1184, 0.9439, -0.5503), (0.04959, 0.9309, -0.364), (0.5045, 0.8833, -0.9197), (0.5657, 0.8642, -1.106), (0.3879, 0.8814, -1.294), (0.3232, 0.886, -1.106), (0.01465, 0.9164, -0.9209), (0.08361, 0.9051, -1.105), (-0.09049, 0.9225, -1.295), (-0.1634, 0.9232, -1.113), (-0.2626, 0.8682, -0.171), (-0.1946, 0.8839, -0.362), (-0.3726, 0.8738, -0.5502), (-0.4363, 0.8765, -0.3603), (-0.7562, 0.8725, -0.1685), (-0.6827, 0.8839, -0.3572), (-0.8609, 0.8917, -0.5442), (-0.9354, 0.8736, -0.3557), (-0.4873, 0.9382, -0.9253), (-0.4189, 0.9355, -1.12), (-0.6037, 0.9218, -1.305), (-0.6671, 0.9028, -1.113), (-0.9719, 0.8907, -0.9186), (-0.9103, 0.8764, -1.107), (-1.091, 0.8692, -1.293), (-1.158, 0.8734, -1.106), (0.2765, 0.8828, -1.668), (0.3424, 0.8644, -1.856), (0.1649, 0.8831, -2.043), (0.09547, 0.8966, -1.858), (-0.2085, 0.9166, -1.668), (-0.1498, 0.9093, -1.857), (-0.3299, 0.9051, -2.043), (-0.4016, 0.9182, -1.852), (0.05716, 0.9076, -2.419), (0.1234, 0.8923, -2.606), (-0.06266, 0.8459, -2.792), (-0.126, 0.8833, -2.606), (-0.443, 0.8809, -2.418), (-0.3738, 0.8689, -2.604), (-0.5546, 0.853, -2.793), (-0.6211, 0.8782, -2.607), (-0.7103, 0.9481, -1.665), (-0.6466, 0.9467, -1.848), (-0.8206, 0.9313, -2.035), (-0.8842, 0.9267, -1.849), (-1.205, 0.8604, -1.668), (-1.134, 0.8818, -1.854), (-1.304, 0.8663, -2.043), (-1.387, 0.8557, -1.856), (-0.9341, 0.9039, -2.419), (-0.8647, 0.8945, -2.608), (-1.041, 0.8691, -2.794), (-1.111, 0.8781, -2.606), (-1.411, 0.8854, -2.419), (-1.357, 0.8893, -2.608), (-1.535, 0.8808, -2.794), (-1.603, 0.8844, -2.608), (0.4711, 0.9069, -0.1711), (0.3604, 0.9094, -0.5464), (0.6851, 0.8798, -0.7317), (0.4378, 0.8926, -0.7322), (0.1525, 0.9217, -1.295), (0.2536, 0.888, -0.9189), (0.1849, 0.915, -0.7344), (-0.05917, 0.926, -0.7378), (-0.5045, 0.8791, -0.1699), (-0.6145, 0.8788, -0.5472), (-0.5506, 0.8885, -0.7364), (-0.3058, 0.9085, -0.7389), (-0.8434, 0.9011, -1.286), (-0.7306, 0.874, -0.9222), (-1.041, 0.8887, -0.7315), (-0.7932, 0.8871, -0.7338), (0.03861, 0.9317, -1.667), (-0.08165, 0.895, -2.044), (-0.011, 0.8905, -2.23), (0.2358, 0.8888, -2.23), (-0.3108, 0.8653, -2.794), (-0.1935, 0.8852, -2.419), (-0.5148, 0.9156, -2.229), (-0.2629, 0.8897, -2.232), (-0.9493, 0.9176, -1.655), (-1.054, 0.9195, -2.04), (-0.7577, 0.9305, -2.226), (-0.9899, 0.9286, -2.227), (-1.291, 0.8624, -2.794), (-1.172, 0.9057, -2.416), (-1.485, 0.8637, -2.23), (-1.227, 0.8977, -2.23), (-0.01975, 0.8903, -0.1732), (-0.1283, 0.9107, -0.5512), (-0.3499, 0.9397, -1.306), (-0.2367, 0.9191, -0.9287), (-0.2764, 0.9342, -1.485), (-0.01947, 0.9366, -1.481), (0.4541, 0.8717, -1.481), (0.217, 0.9192, -1.481), (-0.7978, 0.8762, -2.794), (-0.6924, 0.9174, -2.418), (-0.4672, 0.9455, -1.668), (-0.5834, 0.9337, -2.037), (-1.276, 0.8551, -1.48), (-1.022, 0.8918, -1.468), (-0.5319, 0.9501, -1.487), (-0.7752, 0.9361, -1.472), (-1.391, 0.8515, -1.669), (-1.502, 0.8555, -2.044), (-1.615, 0.86, -2.419), (-1.726, 0.8571, -2.795), (-1.278, 0.858, -1.293), (-1.163, 0.8702, -0.9189), (-1.052, 0.87, -0.5434), (-0.9445, 0.8589, -0.1686), (-0.9748, 0.8533, -2.982), (-1.222, 0.8491, -2.981), (-1.473, 0.8547, -2.982), (-1.722, 0.8589, -2.983), (-0.7314, 0.8513, -2.981), (-0.4888, 0.8476, -2.98), (-0.247, 0.847, -2.983), (0.005986, 0.86, -2.983), (0.7385, 0.8629, -0.9184), (0.6273, 0.8636, -1.294), (0.8522, 0.866, -0.5436), (0.9626, 0.865, -0.1674), (0.5158, 0.8632, -1.669), (0.4054, 0.8687, -2.044), (0.2993, 0.8856, -2.418), (0.1864, 0.882, -2.794), (-0.0879, 0.855, -0.03471), (-0.331, 0.863, -0.03341), (-0.5778, 0.8651, -0.03283), (-0.8294, 0.8547, -0.03318), (0.157, 0.8761, -0.03675), (0.4034, 0.8622, -0.0364), (0.6512, 0.8467, -0.0322), (0.9, 0.8584, -0.0321), (0.6796, 0.9065, -0.3561), (0.1719, 0.9449, -0.3643), (0.4428, 0.8731, -1.106), (-0.03536, 0.9139, -1.107), (-0.3159, 0.872, -0.3614), (-0.8089, 0.8806, -0.3561), (-0.5465, 0.9292, -1.117), (-1.031, 0.8806, -1.106), (0.2193, 0.8752, -1.856), (-0.2718, 0.906, -1.855), (-0.0008932, 0.8856, -2.605), (-0.4978, 0.8591, -2.606), (-0.7664, 0.943, -1.848), (-1.261, 0.8637, -1.856), (-0.9871, 0.885, -2.608), (-1.472, 0.9014, -2.606), (0.4152, 0.9172, -0.3604), (0.569, 0.8974, -0.7311), (0.2026, 0.8959, -1.106), (0.06455, 0.9309, -0.7357), (-0.5568, 0.8833, -0.3589), (-0.4291, 0.9084, -0.7383), (-0.7883, 0.8756, -1.109), (-0.9127, 0.8989, -0.7315), (-0.02737, 0.9135, -1.856), (0.1129, 0.8966, -2.231), (-0.2501, 0.8836, -2.606), (-0.3888, 0.9015, -2.231), (-1.005, 0.9028, -1.851), (-0.8772, 0.9207, -2.227), (-1.236, 0.873, -2.607), (-1.349, 0.8694, -2.231), (-0.0732, 0.906, -0.3633), (-0.2908, 0.9286, -1.119), (-0.1445, 0.9251, -1.482), (0.3322, 0.8889, -1.481), (-0.7432, 0.8984, -2.607), (-0.5288, 0.9374, -1.85), (-1.151, 0.8597, -1.48), (-0.6573, 0.9399, -1.485), (-1.511, 0.8543, -1.856), (-1.669, 0.8568, -2.606), (-1.22, 0.8636, -1.106), (-0.998, 0.8636, -0.3561), (-1.097, 0.8518, -2.982), (-1.597, 0.8567, -2.981), (-0.6109, 0.8492, -2.981), (-0.1204, 0.8438, -2.98), (0.683, 0.863, -1.106), (0.9062, 0.8649, -0.3561), (0.4606, 0.863, -1.856), (0.2431, 0.8889, -2.606), (-0.2095, 0.8576, -0.03354), (-0.7036, 0.8588, -0.03334), (0.28, 0.8847, -0.03751), (0.7749, 0.8627, -0.03334), (0.3053, 0.8925, -0.733), (-0.6726, 0.8715, -0.7363), (-0.1369, 0.8809, -2.231), (-1.108, 0.9292, -2.23), (-0.1825, 0.9131, -0.7402), (0.102, 0.9438, -1.481), (-0.6387, 0.9323, -2.227), (-0.8949, 0.9269, -1.459), (-1.558, 0.8566, -2.231), (-1.105, 0.8726, -0.7311), (-1.347, 0.8514, -2.982), (-0.3682, 0.8516, -2.981), (0.7951, 0.864, -0.7311), (0.3522, 0.8773, -2.231), (-0.4525, 0.8678, -0.03334), (0.5264, 0.8573, -0.03525), (-0.4073, 0.9455, -1.487), (-1.336, 0.8543, -1.481), (-0.8532, 0.8527, -2.982), (0.5719, 0.8646, -1.481), (0.0339, 0.8623, -0.03513), (-1.781, 0.8543, -2.981), (-0.8911, 0.8495, -0.03334), (0.9981, 0.8581, -0.03334), (0.1279, 0.8739, -2.981), (-0.0879, 0.8019, -0.01033), (-0.2095, 0.8045, -0.009171), (0.0339, 0.8092, -0.01076), (-0.331, 0.8099, -0.009033), (-0.4525, 0.8148, -0.00897), (-0.5778, 0.812, -0.00846), (-0.7036, 0.8057, -0.00897), (-0.8294, 0.8016, -0.008807), (-0.9033, 0.7964, -0.00897), (0.157, 0.823, -0.01238), (0.28, 0.8316, -0.01314), (0.4034, 0.8091, -0.01203), (0.5264, 0.8042, -0.01088), (0.6512, 0.7936, -0.007826), (0.7749, 0.8096, -0.00897), (0.8985, 0.8053, -0.003189), (0.9981, 0.805, -0.00897), (-1.397, 0.8151, -1.669), (-1.453, 0.8158, -1.856), (-1.342, 0.8158, -1.481), (-1.508, 0.8161, -2.044), (-1.563, 0.8163, -2.231), (-1.621, 0.8171, -2.419), (-1.675, 0.8164, -2.606), (-1.731, 0.8164, -2.795), (-1.787, 0.8158, -2.981), (-1.284, 0.8166, -1.293), (-1.226, 0.8179, -1.106), (-1.169, 0.8195, -0.9189), (-1.111, 0.82, -0.7311), (-1.058, 0.8194, -0.5434), (-1.004, 0.8179, -0.3561), (-0.9504, 0.8169, -0.1686), (-0.897, 0.8147, -0.03334), (1.018, 0.8338, -0.003275), (1.005, -1.046, -0.00473), (0.09829, -1.046, -2.997), (0.09828, 0.8338, -2.997), (0.5627, -1.046, -1.495), (1.007, -0.09022, -0.004558), (0.548, 0.8341, -1.492), (0.09829, -0.09022, -2.997), (0.6497, -0.08643, -1.488), (0.7815, -1.046, -0.7478), (0.347, -1.046, -2.234), (1.022, 0.3718, -0.000384), (1.007, -0.5522, -0.003388), (0.7675, 0.8337, -0.7562), (0.3216, 0.8341, -2.242), (0.1219, -0.5522, -2.984), (0.1012, 0.3718, -2.996), (0.4037, -0.104, -2.24), (0.63, 0.3694, -1.506), (0.8789, -0.09022, -0.7176), (0.6161, -0.5466, -1.483), (0.4134, 0.3708, -2.217), (0.8033, 0.3718, -0.7426), (0.3475, -0.549, -2.228), (0.8149, -0.551, -0.7457), (0.9002, -1.046, -0.3715), (0.6992, -1.046, -1.121), (0.2228, -1.046, -2.615), (0.4465, -1.046, -1.865), (1.025, 0.6028, 0.002744), (1.005, 0.1408, -0.004717), (1.008, -0.7832, -0.003511), (1.005, -0.3212, -0.004721), (0.8718, 0.8333, -0.3804), (0.6544, 0.8338, -1.124), (0.2138, 0.8338, -2.621), (0.436, 0.8344, -1.862), (0.1103, -0.7832, -2.99), (0.1103, -0.3212, -2.99), (0.1013, 0.6028, -2.996), (0.09828, 0.1408, -2.997), (0.5295, -0.08806, -1.868), (0.2171, -0.09102, -2.62), (0.6345, 0.1368, -1.509), (0.597, 0.6032, -1.494), (0.9243, -0.09022, -0.3682), (0.7466, -0.08959, -1.091), (0.6348, -0.3134, -1.477), (0.6073, -0.7788, -1.487), (0.2389, 0.3715, -2.583), (0.3451, 0.6032, -2.242), (0.5088, 0.3689, -1.868), (0.3804, 0.1375, -2.232), (0.7109, 0.3716, -1.125), (0.8053, 0.6028, -0.7457), (0.934, 0.3718, -0.3637), (0.8378, 0.1408, -0.7452), (0.2672, -0.552, -2.595), (0.3495, -0.3192, -2.236), (0.4986, -0.5478, -1.858), (0.362, -0.7815, -2.222), (0.7473, -0.5494, -1.11), (0.8222, -0.3212, -0.7338), (0.94, -0.5522, -0.3464), (0.8414, -0.7805, -0.7466), (0.2683, 0.6028, -2.6), (0.4715, 0.6036, -1.863), (0.2223, 0.1405, -2.617), (0.5322, 0.1356, -1.87), (0.666, 0.6028, -1.122), (0.9208, 0.6023, -0.3679), (0.7182, 0.1399, -1.117), (0.9086, 0.1408, -0.3708), (0.2439, -0.3212, -2.606), (0.5188, -0.3142, -1.865), (0.2439, -0.7832, -2.606), (0.4598, -0.78, -1.856), (0.7335, -0.3204, -1.094), (0.9069, -0.3212, -0.3693), (0.7612, -0.7782, -1.114), (0.9496, -0.7832, -0.3473), (0.9523, -1.046, -0.1822), (0.8263, -1.046, -0.5597), (0.7309, -1.046, -0.9339), (0.6338, -1.046, -1.308), (0.1611, -1.046, -2.806), (0.2868, -1.046, -2.425), (0.397, -1.046, -2.05), (0.4992, -1.046, -1.68), (1.028, 0.7185, 0.0013), (1.025, 0.4871, 0.003465), (1.012, 0.2565, -0.003875), (1.005, 0.02541, -0.005132), (1.008, -0.8994, -0.002854), (1.01, -0.6677, -0.001123), (1.006, -0.2057, -0.004919), (1.005, -0.4369, -0.004996), (0.9472, 0.8348, -0.1876), (0.818, 0.8348, -0.5714), (0.7082, 0.8331, -0.9396), (0.6018, 0.8336, -1.308), (0.1592, 0.8349, -2.81), (0.2682, 0.8342, -2.432), (0.3763, 0.8338, -2.052), (0.4934, 0.8344, -1.676), (0.1043, -0.8987, -2.993), (0.1179, -0.6678, -2.988), (0.1181, -0.4365, -2.988), (0.1034, -0.2059, -2.993), (0.1013, 0.7191, -2.997), (0.104, 0.4873, -2.998), (0.09997, 0.2563, -2.996), (0.09546, 0.02541, -2.996), (0.47, -0.09566, -2.053), (0.5979, -0.08653, -1.677), (0.3093, -0.09814, -2.429), (0.1556, -0.09069, -2.808), (0.631, 0.2524, -1.507), (0.6468, 0.0248, -1.497), (0.6151, 0.4869, -1.501), (0.5733, 0.7186, -1.492), (0.9045, -0.09042, -0.5433), (0.9611, -0.0902, -0.1833), (0.8157, -0.09052, -0.9022), (0.6967, -0.08794, -1.29), (0.6234, -0.4305, -1.48), (0.645, -0.1984, -1.482), (0.6127, -0.6631, -1.486), (0.589, -0.8959, -1.491), (0.3248, 0.3709, -2.398), (0.1707, 0.3711, -2.789), (0.3839, 0.4858, -2.23), (0.3336, 0.7183, -2.242), (0.466, 0.3692, -2.039), (0.5736, 0.3689, -1.687), (0.4015, 0.2539, -2.221), (0.3954, 0.01719, -2.235), (0.7555, 0.3721, -0.9336), (0.6685, 0.3706, -1.317), (0.8075, 0.4875, -0.7441), (0.7833, 0.7184, -0.7533), (0.9814, 0.3712, -0.1775), (0.8708, 0.3709, -0.5523), (0.8185, 0.2566, -0.7429), (0.8621, 0.0245, -0.73), (0.3091, -0.5506, -2.412), (0.1977, -0.552, -2.789), (0.3488, -0.4345, -2.233), (0.3759, -0.2105, -2.24), (0.5548, -0.5474, -1.67), (0.4213, -0.549, -2.043), (0.3563, -0.6655, -2.225), (0.3557, -0.8979, -2.228), (0.6859, -0.5481, -1.297), (0.7847, -0.5502, -0.9279), (0.8117, -0.4365, -0.7405), (0.8528, -0.205, -0.7248), (0.8753, -0.5515, -0.545), (0.9739, -0.5518, -0.17), (0.8331, -0.666, -0.7461), (0.8301, -0.8972, -0.747), (0.1906, 0.6041, -2.798), (0.2427, 0.7182, -2.611), (0.3079, 0.6036, -2.425), (0.2535, 0.4876, -2.591), (0.4074, 0.6026, -2.052), (0.4548, 0.7188, -1.862), (0.5375, 0.6037, -1.678), (0.4906, 0.4872, -1.868), (0.1563, 0.1408, -2.809), (0.2308, 0.2559, -2.598), (0.2994, 0.1392, -2.425), (0.2187, 0.02486, -2.618), (0.461, 0.1361, -2.049), (0.5202, 0.251, -1.868), (0.5908, 0.1359, -1.688), (0.5386, 0.02322, -1.868), (0.6306, 0.6031, -1.308), (0.6588, 0.7181, -1.124), (0.7329, 0.6017, -0.9342), (0.6893, 0.4871, -1.123), (0.8614, 0.6024, -0.5577), (0.8749, 0.7173, -0.3776), (0.9847, 0.6025, -0.179), (0.946, 0.4877, -0.3635), (0.6719, 0.1383, -1.315), (0.7161, 0.2557, -1.12), (0.7777, 0.1416, -0.9305), (0.7333, 0.02473, -1.105), (0.8757, 0.1417, -0.5581), (0.9177, 0.2559, -0.3693), (0.953, 0.1407, -0.184), (0.9176, 0.02512, -0.3686), (0.1785, -0.3211, -2.798), (0.2295, -0.2061, -2.613), (0.2946, -0.3204, -2.422), (0.2566, -0.4367, -2.6), (0.4347, -0.3167, -2.05), (0.5101, -0.1986, -1.868), (0.5839, -0.3127, -1.671), (0.5295, -0.4326, -1.862), (0.1787, -0.7834, -2.798), (0.2576, -0.6673, -2.601), (0.3051, -0.7825, -2.414), (0.2338, -0.8987, -2.611), (0.4097, -0.7806, -2.039), (0.4614, -0.6636, -1.857), (0.5279, -0.7796, -1.671), (0.4542, -0.8972, -1.86), (0.686, -0.3173, -1.286), (0.7431, -0.2046, -1.093), (0.7779, -0.3217, -0.9146), (0.7339, -0.4353, -1.102), (0.8663, -0.3215, -0.551), (0.9162, -0.2057, -0.3681), (0.9533, -0.3211, -0.1826), (0.9208, -0.4361, -0.3595), (0.6903, -0.7783, -1.3), (0.7608, -0.6636, -1.112), (0.8063, -0.7791, -0.93), (0.7367, -0.8947, -1.117), (0.8935, -0.7827, -0.5457), (0.9478, -0.668, -0.3459), (0.9796, -0.7837, -0.171), (0.9278, -0.8985, -0.3584), (0.176, 0.7198, -2.805), (0.2886, 0.719, -2.428), (0.1833, 0.4878, -2.795), (0.3168, 0.4868, -2.412), (0.3926, 0.7179, -2.051), (0.5166, 0.719, -1.676), (0.4388, 0.4862, -2.047), (0.5563, 0.4871, -1.685), (0.1642, 0.256, -2.799), (0.3136, 0.255, -2.409), (0.1531, 0.02527, -2.808), (0.3052, 0.02122, -2.426), (0.4659, 0.2521, -2.042), (0.5801, 0.2511, -1.687), (0.472, 0.01996, -2.049), (0.6011, 0.02415, -1.681), (0.6162, 0.7182, -1.308), (0.7188, 0.7175, -0.9385), (0.649, 0.4873, -1.314), (0.7477, 0.487, -0.9328), (0.8246, 0.7184, -0.5676), (0.9533, 0.7185, -0.1846), (0.8795, 0.487, -0.5533), (0.9981, 0.4871, -0.1751), (0.672, 0.2541, -1.316), (0.7656, 0.2567, -0.9322), (0.6874, 0.02491, -1.303), (0.7992, 0.02521, -0.916), (0.8705, 0.2564, -0.5557), (0.964, 0.2561, -0.1822), (0.8925, 0.02532, -0.5496), (0.9571, 0.02529, -0.1834), (0.1666, -0.206, -2.803), (0.2992, -0.2091, -2.427), (0.1895, -0.4365, -2.794), (0.3016, -0.4355, -2.417), (0.4417, -0.2042, -2.053), (0.5837, -0.1972, -1.675), (0.4419, -0.4338, -2.047), (0.5821, -0.4312, -1.671), (0.1901, -0.6677, -2.794), (0.309, -0.6666, -2.413), (0.1701, -0.8989, -2.802), (0.2968, -0.8986, -2.419), (0.4055, -0.6645, -2.041), (0.53, -0.6637, -1.671), (0.4046, -0.8975, -2.044), (0.5159, -0.8965, -1.676), (0.6935, -0.2015, -1.289), (0.7985, -0.2058, -0.9086), (0.6809, -0.4331, -1.292), (0.7749, -0.4361, -0.9219), (0.8868, -0.2058, -0.5463), (0.9572, -0.2057, -0.1828), (0.8672, -0.4362, -0.5491), (0.9617, -0.4364, -0.1772), (0.6934, -0.6632, -1.298), (0.8017, -0.6646, -0.9287), (0.6677, -0.8951, -1.304), (0.7883, -0.8957, -0.9317), (0.888, -0.6674, -0.5448), (0.9799, -0.6679, -0.1688), (0.8772, -0.8989, -0.5522), (0.9686, -0.8997, -0.1754)], [], [(101, 3, 109, 225), (35, 101, 225, 162), (225, 109, 39, 161), (162, 225, 161, 65), (102, 35, 162, 226), (14, 102, 226, 132), (226, 162, 65, 163), (132, 226, 163, 50), (161, 39, 110, 227), (65, 161, 227, 164), (227, 110, 16, 130), (164, 227, 130, 49), (163, 65, 164, 228), (50, 163, 228, 131), (228, 164, 49, 129), (131, 228, 129, 21), (103, 14, 132, 229), (36, 103, 229, 166), (229, 132, 50, 165), (166, 229, 165, 66), (104, 36, 166, 230), (6, 104, 230, 120), (230, 166, 66, 167), (120, 230, 167, 44), (165, 50, 131, 231), (66, 165, 231, 168), (231, 131, 21, 133), (168, 231, 133, 51), (167, 66, 168, 232), (44, 167, 232, 119), (232, 168, 51, 134), (119, 232, 134, 18), (130, 16, 111, 233), (49, 130, 233, 170), (233, 111, 40, 169), (170, 233, 169, 67), (129, 49, 170, 234), (21, 129, 234, 135), (234, 170, 67, 171), (135, 234, 171, 52), (169, 40, 112, 235), (67, 169, 235, 172), (235, 112, 7, 116), (172, 235, 116, 42), (171, 67, 172, 236), (52, 171, 236, 136), (236, 172, 42, 115), (136, 236, 115, 17), (133, 21, 135, 237), (51, 133, 237, 174), (237, 135, 52, 173), (174, 237, 173, 68), (134, 51, 174, 238), (18, 134, 238, 117), (238, 174, 68, 175), (117, 238, 175, 43), (173, 52, 136, 239), (68, 173, 239, 176), (239, 136, 17, 113), (176, 239, 113, 41), (175, 68, 176, 240), (43, 175, 240, 118), (240, 176, 41, 114), (118, 240, 114, 8), (100, 6, 120, 241), (34, 100, 241, 178), (241, 120, 44, 177), (178, 241, 177, 69), (99, 34, 178, 242), (13, 99, 242, 140), (242, 178, 69, 179), (140, 242, 179, 54), (177, 44, 119, 243), (69, 177, 243, 180), (243, 119, 18, 138), (180, 243, 138, 53), (179, 69, 180, 244), (54, 179, 244, 139), (244, 180, 53, 137), (139, 244, 137, 22), (98, 13, 140, 245), (33, 98, 245, 182), (245, 140, 54, 181), (182, 245, 181, 70), (97, 33, 182, 246), (0, 97, 246, 89), (246, 182, 70, 183), (89, 246, 183, 29), (181, 54, 139, 247), (70, 181, 247, 184), (247, 139, 22, 142), (184, 247, 142, 55), (183, 70, 184, 248), (29, 183, 248, 90), (248, 184, 55, 141), (90, 248, 141, 11), (138, 18, 117, 249), (53, 138, 249, 186), (249, 117, 43, 185), (186, 249, 185, 71), (137, 53, 186, 250), (22, 137, 250, 143), (250, 186, 71, 187), (143, 250, 187, 56), (185, 43, 118, 251), (71, 185, 251, 188), (251, 118, 8, 124), (188, 251, 124, 46), (187, 71, 188, 252), (56, 187, 252, 144), (252, 188, 46, 123), (144, 252, 123, 19), (142, 22, 143, 253), (55, 142, 253, 190), (253, 143, 56, 189), (190, 253, 189, 72), (141, 55, 190, 254), (11, 141, 254, 91), (254, 190, 72, 191), (91, 254, 191, 30), (189, 56, 144, 255), (72, 189, 255, 192), (255, 144, 19, 121), (192, 255, 121, 45), (191, 72, 192, 256), (30, 191, 256, 92), (256, 192, 45, 122), (92, 256, 122, 5), (116, 7, 108, 257), (42, 116, 257, 194), (257, 108, 38, 193), (194, 257, 193, 73), (115, 42, 194, 258), (17, 115, 258, 148), (258, 194, 73, 195), (148, 258, 195, 58), (193, 38, 107, 259), (73, 193, 259, 196), (259, 107, 15, 146), (196, 259, 146, 57), (195, 73, 196, 260), (58, 195, 260, 147), (260, 196, 57, 145), (147, 260, 145, 23), (113, 17, 148, 261), (41, 113, 261, 198), (261, 148, 58, 197), (198, 261, 197, 74), (114, 41, 198, 262), (8, 114, 262, 126), (262, 198, 74, 199), (126, 262, 199, 47), (197, 58, 147, 263), (74, 197, 263, 200), (263, 147, 23, 150), (200, 263, 150, 59), (199, 74, 200, 264), (47, 199, 264, 125), (264, 200, 59, 149), (125, 264, 149, 20), (146, 15, 106, 265), (57, 146, 265, 202), (265, 106, 37, 201), (202, 265, 201, 75), (145, 57, 202, 266), (23, 145, 266, 151), (266, 202, 75, 203), (151, 266, 203, 60), (201, 37, 105, 267), (75, 201, 267, 204), (267, 105, 2, 85), (204, 267, 85, 27), (203, 75, 204, 268), (60, 203, 268, 152), (268, 204, 27, 86), (152, 268, 86, 10), (150, 23, 151, 269), (59, 150, 269, 206), (269, 151, 60, 205), (206, 269, 205, 76), (149, 59, 206, 270), (20, 149, 270, 127), (270, 206, 76, 207), (127, 270, 207, 48), (205, 60, 152, 271), (76, 205, 271, 208), (271, 152, 10, 87), (208, 271, 87, 28), (207, 76, 208, 272), (48, 207, 272, 128), (272, 208, 28, 88), (128, 272, 88, 4), (124, 8, 126, 273), (46, 124, 273, 210), (273, 126, 47, 209), (210, 273, 209, 77), (123, 46, 210, 274), (19, 123, 274, 156), (274, 210, 77, 211), (156, 274, 211, 62), (209, 47, 125, 275), (77, 209, 275, 212), (275, 125, 20, 153), (212, 275, 153, 61), (211, 77, 212, 276), (62, 211, 276, 155), (276, 212, 61, 154), (155, 276, 154, 24), (121, 19, 156, 277), (45, 121, 277, 214), (277, 156, 62, 213), (214, 277, 213, 78), (122, 45, 214, 278), (5, 122, 278, 95), (278, 214, 78, 215), (95, 278, 215, 32), (213, 62, 155, 279), (78, 213, 279, 216), (279, 155, 24, 157), (216, 279, 157, 63), (215, 78, 216, 280), (32, 215, 280, 96), (280, 216, 63, 158), (96, 280, 158, 12), (153, 20, 127, 281), (61, 153, 281, 218), (281, 127, 48, 217), (218, 281, 217, 79), (154, 61, 218, 282), (24, 154, 282, 159), (282, 218, 79, 219), (159, 282, 219, 64), (217, 48, 128, 283), (79, 217, 283, 220), (283, 128, 4, 84), (220, 283, 84, 26), (219, 79, 220, 284), (64, 219, 284, 160), (284, 220, 26, 83), (160, 284, 83, 9), (157, 24, 159, 285), (63, 157, 285, 222), (285, 159, 64, 221), (222, 285, 221, 80), (158, 63, 222, 286), (12, 158, 286, 94), (286, 222, 80, 223), (94, 286, 223, 31), (221, 64, 160, 287), (80, 221, 287, 224), (287, 160, 9, 82), (224, 287, 82, 25), (223, 80, 224, 288), (31, 223, 288, 93), (288, 224, 25, 81), (93, 288, 81, 1), (484, 289, 496, 576), (289, 353, 552, 496), (546, 354, 289, 484), (354, 497, 353, 289), (353, 290, 495, 552), (290, 417, 568, 495), (497, 356, 290, 353), (356, 513, 417, 290), (483, 291, 354, 546), (291, 355, 497, 354), (565, 419, 291, 483), (419, 514, 355, 291), (355, 292, 356, 497), (292, 418, 513, 356), (514, 420, 292, 355), (420, 553, 418, 292), (417, 293, 494, 568), (293, 357, 551, 494), (513, 358, 293, 417), (358, 498, 357, 293), (357, 294, 493, 551), (294, 449, 573, 493), (498, 360, 294, 357), (360, 529, 449, 294), (418, 295, 358, 513), (295, 359, 498, 358), (553, 423, 295, 418), (423, 516, 359, 295), (359, 296, 360, 498), (296, 450, 529, 360), (516, 424, 296, 359), (424, 557, 450, 296), (481, 297, 419, 565), (297, 361, 514, 419), (545, 362, 297, 481), (362, 499, 361, 297), (361, 298, 420, 514), (298, 422, 553, 420), (499, 364, 298, 361), (364, 515, 422, 298), (482, 299, 362, 545), (299, 363, 499, 362), (572, 455, 299, 482), (455, 532, 363, 299), (363, 300, 364, 499), (300, 421, 515, 364), (532, 456, 300, 363), (456, 558, 421, 300), (422, 301, 423, 553), (301, 365, 516, 423), (515, 366, 301, 422), (366, 500, 365, 301), (365, 302, 424, 516), (302, 452, 557, 424), (500, 368, 302, 365), (368, 530, 452, 302), (421, 303, 366, 515), (303, 367, 500, 366), (558, 454, 303, 421), (454, 531, 367, 303), (367, 304, 368, 500), (304, 451, 530, 368), (531, 453, 304, 367), (453, 569, 451, 304), (449, 305, 489, 573), (305, 369, 549, 489), (529, 370, 305, 449), (370, 501, 369, 305), (369, 306, 490, 549), (306, 425, 567, 490), (501, 372, 306, 369), (372, 517, 425, 306), (450, 307, 370, 529), (307, 371, 501, 370), (557, 428, 307, 450), (428, 518, 371, 307), (371, 308, 372, 501), (308, 426, 517, 372), (518, 427, 308, 371), (427, 554, 426, 308), (425, 309, 491, 567), (309, 373, 550, 491), (517, 374, 309, 425), (374, 502, 373, 309), (373, 310, 492, 550), (310, 472, 575, 492), (502, 376, 310, 373), (376, 540, 472, 310), (426, 311, 374, 517), (311, 375, 502, 374), (554, 432, 311, 426), (432, 520, 375, 311), (375, 312, 376, 502), (312, 471, 540, 376), (520, 431, 312, 375), (431, 562, 471, 312), (452, 313, 428, 557), (313, 377, 518, 428), (530, 378, 313, 452), (378, 503, 377, 313), (377, 314, 427, 518), (314, 430, 554, 427), (503, 380, 314, 377), (380, 519, 430, 314), (451, 315, 378, 530), (315, 379, 503, 378), (569, 463, 315, 451), (463, 536, 379, 315), (379, 316, 380, 503), (316, 429, 519, 380), (536, 464, 316, 379), (464, 560, 429, 316), (430, 317, 432, 554), (317, 381, 520, 432), (519, 382, 317, 430), (382, 504, 381, 317), (381, 318, 431, 520), (318, 470, 562, 431), (504, 384, 318, 381), (384, 539, 470, 318), (429, 319, 382, 519), (319, 383, 504, 382), (560, 462, 319, 429), (462, 535, 383, 319), (383, 320, 384, 504), (320, 469, 539, 384), (535, 461, 320, 383), (461, 570, 469, 320), (485, 321, 455, 572), (321, 385, 532, 455), (547, 386, 321, 485), (386, 505, 385, 321), (385, 322, 456, 532), (322, 433, 558, 456), (505, 388, 322, 385), (388, 521, 433, 322), (486, 323, 386, 547), (323, 387, 505, 386), (566, 436, 323, 486), (436, 522, 387, 323), (387, 324, 388, 505), (324, 434, 521, 388), (522, 435, 324, 387), (435, 555, 434, 324), (433, 325, 454, 558), (325, 389, 531, 454), (521, 390, 325, 433), (390, 506, 389, 325), (389, 326, 453, 531), (326, 459, 569, 453), (506, 392, 326, 389), (392, 534, 459, 326), (434, 327, 390, 521), (327, 391, 506, 390), (555, 440, 327, 434), (440, 524, 391, 327), (391, 328, 392, 506), (328, 460, 534, 392), (524, 439, 328, 391), (439, 559, 460, 328), (487, 329, 436, 566), (329, 393, 522, 436), (548, 394, 329, 487), (394, 507, 393, 329), (393, 330, 435, 522), (330, 438, 555, 435), (507, 396, 330, 393), (396, 523, 438, 330), (488, 331, 394, 548), (331, 395, 507, 394), (577, 480, 331, 488), (480, 544, 395, 331), (395, 332, 396, 507), (332, 437, 523, 396), (544, 479, 332, 395), (479, 564, 437, 332), (438, 333, 440, 555), (333, 397, 524, 440), (523, 398, 333, 438), (398, 508, 397, 333), (397, 334, 439, 524), (334, 458, 559, 439), (508, 400, 334, 397), (400, 533, 458, 334), (437, 335, 398, 523), (335, 399, 508, 398), (564, 478, 335, 437), (478, 543, 399, 335), (399, 336, 400, 508), (336, 457, 533, 400), (543, 477, 336, 399), (477, 571, 457, 336), (459, 337, 463, 569), (337, 401, 536, 463), (534, 402, 337, 459), (402, 509, 401, 337), (401, 338, 464, 536), (338, 441, 560, 464), (509, 404, 338, 401), (404, 525, 441, 338), (460, 339, 402, 534), (339, 403, 509, 402), (559, 443, 339, 460), (443, 526, 403, 339), (403, 340, 404, 509), (340, 442, 525, 404), (526, 444, 340, 403), (444, 556, 442, 340), (441, 341, 462, 560), (341, 405, 535, 462), (525, 406, 341, 441), (406, 510, 405, 341), (405, 342, 461, 535), (342, 465, 570, 461), (510, 408, 342, 405), (408, 537, 465, 342), (442, 343, 406, 525), (343, 407, 510, 406), (556, 448, 343, 442), (448, 528, 407, 343), (407, 344, 408, 510), (344, 466, 537, 408), (528, 447, 344, 407), (447, 561, 466, 344), (458, 345, 443, 559), (345, 409, 526, 443), (533, 410, 345, 458), (410, 511, 409, 345), (409, 346, 444, 526), (346, 446, 556, 444), (511, 412, 346, 409), (412, 527, 446, 346), (457, 347, 410, 533), (347, 411, 511, 410), (571, 473, 347, 457), (473, 541, 411, 347), (411, 348, 412, 511), (348, 445, 527, 412), (541, 474, 348, 411), (474, 563, 445, 348), (446, 349, 448, 556), (349, 413, 528, 448), (527, 414, 349, 446), (414, 512, 413, 349), (413, 350, 447, 528), (350, 467, 561, 447), (512, 416, 350, 413), (416, 538, 467, 350), (445, 351, 414, 527), (351, 415, 512, 414), (563, 475, 351, 445), (475, 542, 415, 351), (415, 352, 416, 512), (352, 468, 538, 416), (542, 476, 352, 415), (476, 574, 468, 352), (489, 549, 579, 578), (573, 489, 578, 580), (549, 490, 581, 579), (490, 567, 582, 581), (491, 550, 584, 583), (567, 491, 583, 582), (550, 492, 585, 584), (492, 575, 586, 585), (551, 493, 587, 588), (493, 573, 580, 587), (494, 551, 588, 589), (568, 494, 589, 590), (552, 495, 591, 592), (495, 568, 590, 591), (496, 552, 592, 593), (576, 496, 593, 594), (465, 537, 596, 595), (570, 465, 595, 597), (537, 466, 598, 596), (466, 561, 599, 598), (467, 538, 601, 600), (561, 467, 600, 599), (538, 468, 602, 601), (468, 574, 603, 602), (539, 469, 604, 605), (469, 570, 597, 604), (470, 539, 605, 606), (562, 470, 606, 607), (540, 471, 608, 609), (471, 562, 607, 608), (472, 540, 609, 610), (575, 472, 610, 611), (713, 837, 721, 615), (647, 774, 837, 713), (837, 773, 651, 721), (774, 677, 773, 837), (714, 838, 774, 647), (626, 744, 838, 714), (838, 775, 677, 774), (744, 662, 775, 838), (773, 839, 722, 651), (677, 776, 839, 773), (839, 742, 628, 722), (776, 661, 742, 839), (775, 840, 776, 677), (662, 743, 840, 775), (840, 741, 661, 776), (743, 633, 741, 840), (715, 841, 744, 626), (648, 778, 841, 715), (841, 777, 662, 744), (778, 678, 777, 841), (716, 842, 778, 648), (618, 732, 842, 716), (842, 779, 678, 778), (732, 656, 779, 842), (777, 843, 743, 662), (678, 780, 843, 777), (843, 745, 633, 743), (780, 663, 745, 843), (779, 844, 780, 678), (656, 731, 844, 779), (844, 746, 663, 780), (731, 630, 746, 844), (742, 845, 723, 628), (661, 782, 845, 742), (845, 781, 652, 723), (782, 679, 781, 845), (741, 846, 782, 661), (633, 747, 846, 741), (846, 783, 679, 782), (747, 664, 783, 846), (781, 847, 724, 652), (679, 784, 847, 781), (847, 728, 619, 724), (784, 654, 728, 847), (783, 848, 784, 679), (664, 748, 848, 783), (848, 727, 654, 784), (748, 629, 727, 848), (745, 849, 747, 633), (663, 786, 849, 745), (849, 785, 664, 747), (786, 680, 785, 849), (746, 850, 786, 663), (630, 729, 850, 746), (850, 787, 680, 786), (729, 655, 787, 850), (785, 851, 748, 664), (680, 788, 851, 785), (851, 725, 629, 748), (788, 653, 725, 851), (787, 852, 788, 680), (655, 730, 852, 787), (852, 726, 653, 788), (730, 620, 726, 852), (712, 853, 732, 618), (646, 790, 853, 712), (853, 789, 656, 732), (790, 681, 789, 853), (711, 854, 790, 646), (625, 752, 854, 711), (854, 791, 681, 790), (752, 666, 791, 854), (789, 855, 731, 656), (681, 792, 855, 789), (855, 750, 630, 731), (792, 665, 750, 855), (791, 856, 792, 681), (666, 751, 856, 791), (856, 749, 665, 792), (751, 634, 749, 856), (710, 857, 752, 625), (645, 794, 857, 710), (857, 793, 666, 752), (794, 682, 793, 857), (709, 858, 794, 645), (612, 701, 858, 709), (858, 795, 682, 794), (701, 641, 795, 858), (793, 859, 751, 666), (682, 796, 859, 793), (859, 754, 634, 751), (796, 667, 754, 859), (795, 860, 796, 682), (641, 702, 860, 795), (860, 753, 667, 796), (702, 623, 753, 860), (750, 861, 729, 630), (665, 798, 861, 750), (861, 797, 655, 729), (798, 683, 797, 861), (749, 862, 798, 665), (634, 755, 862, 749), (862, 799, 683, 798), (755, 668, 799, 862), (797, 863, 730, 655), (683, 800, 863, 797), (863, 736, 620, 730), (800, 658, 736, 863), (799, 864, 800, 683), (668, 756, 864, 799), (864, 735, 658, 800), (756, 631, 735, 864), (754, 865, 755, 634), (667, 802, 865, 754), (865, 801, 668, 755), (802, 684, 801, 865), (753, 866, 802, 667), (623, 703, 866, 753), (866, 803, 684, 802), (703, 642, 803, 866), (801, 867, 756, 668), (684, 804, 867, 801), (867, 733, 631, 756), (804, 657, 733, 867), (803, 868, 804, 684), (642, 704, 868, 803), (868, 734, 657, 804), (704, 617, 734, 868), (728, 869, 720, 619), (654, 806, 869, 728), (869, 805, 650, 720), (806, 685, 805, 869), (727, 870, 806, 654), (629, 760, 870, 727), (870, 807, 685, 806), (760, 670, 807, 870), (805, 871, 719, 650), (685, 808, 871, 805), (871, 758, 627, 719), (808, 669, 758, 871), (807, 872, 808, 685), (670, 759, 872, 807), (872, 757, 669, 808), (759, 635, 757, 872), (725, 873, 760, 629), (653, 810, 873, 725), (873, 809, 670, 760), (810, 686, 809, 873), (726, 874, 810, 653), (620, 738, 874, 726), (874, 811, 686, 810), (738, 659, 811, 874), (809, 875, 759, 670), (686, 812, 875, 809), (875, 762, 635, 759), (812, 671, 762, 875), (811, 876, 812, 686), (659, 737, 876, 811), (876, 761, 671, 812), (737, 632, 761, 876), (758, 877, 718, 627), (669, 814, 877, 758), (877, 813, 649, 718), (814, 687, 813, 877), (757, 878, 814, 669), (635, 763, 878, 757), (878, 815, 687, 814), (763, 672, 815, 878), (813, 879, 717, 649), (687, 816, 879, 813), (879, 697, 614, 717), (816, 639, 697, 879), (815, 880, 816, 687), (672, 764, 880, 815), (880, 698, 639, 816), (764, 622, 698, 880), (762, 881, 763, 635), (671, 818, 881, 762), (881, 817, 672, 763), (818, 688, 817, 881), (761, 882, 818, 671), (632, 739, 882, 761), (882, 819, 688, 818), (739, 660, 819, 882), (817, 883, 764, 672), (688, 820, 883, 817), (883, 699, 622, 764), (820, 640, 699, 883), (819, 884, 820, 688), (660, 740, 884, 819), (884, 700, 640, 820), (740, 616, 700, 884), (736, 885, 738, 620), (658, 822, 885, 736), (885, 821, 659, 738), (822, 689, 821, 885), (735, 886, 822, 658), (631, 768, 886, 735), (886, 823, 689, 822), (768, 674, 823, 886), (821, 887, 737, 659), (689, 824, 887, 821), (887, 765, 632, 737), (824, 673, 765, 887), (823, 888, 824, 689), (674, 767, 888, 823), (888, 766, 673, 824), (767, 636, 766, 888), (733, 889, 768, 631), (657, 826, 889, 733), (889, 825, 674, 768), (826, 690, 825, 889), (734, 890, 826, 657), (617, 707, 890, 734), (890, 827, 690, 826), (707, 644, 827, 890), (825, 891, 767, 674), (690, 828, 891, 825), (891, 769, 636, 767), (828, 675, 769, 891), (827, 892, 828, 690), (644, 708, 892, 827), (892, 770, 675, 828), (708, 624, 770, 892), (765, 893, 739, 632), (673, 830, 893, 765), (893, 829, 660, 739), (830, 691, 829, 893), (766, 894, 830, 673), (636, 771, 894, 766), (894, 831, 691, 830), (771, 676, 831, 894), (829, 895, 740, 660), (691, 832, 895, 829), (895, 696, 616, 740), (832, 638, 696, 895), (831, 896, 832, 691), (676, 772, 896, 831), (896, 695, 638, 832), (772, 621, 695, 896), (769, 897, 771, 636), (675, 834, 897, 769), (897, 833, 676, 771), (834, 692, 833, 897), (770, 898, 834, 675), (624, 706, 898, 770), (898, 835, 692, 834), (706, 643, 835, 898), (833, 899, 772, 676), (692, 836, 899, 833), (899, 694, 621, 772), (836, 637, 694, 899), (835, 900, 836, 692), (643, 705, 900, 835), (900, 693, 637, 836), (705, 613, 693, 900)])
me_plane.materials.append(mat_material_001)
me_plane.use_remesh_preserve_volume = False
me_plane.use_remesh_preserve_attributes = False
me_plane.use_mirror_vertex_groups = False
me_plane.update()

# ---- objects
ob_lamp_003 = bpy.data.objects.new('Lamp.003', light_lamp_003)
ob_lamp_002 = bpy.data.objects.new('Lamp.002', light_lamp_001)
ob_object_003 = bpy.data.objects.new('Object.003', me_plane_001)
ob_object_001 = bpy.data.objects.new('Object.001', me_plane_006)
ob_lamp_001 = bpy.data.objects.new('Lamp.001', light_lamp_002)
ob_lamp = bpy.data.objects.new('Lamp', light_lamp)
ob_camera = bpy.data.objects.new('Camera', cam_camera)
ob_object = bpy.data.objects.new('Object', me_cube_009)
ob_plane = bpy.data.objects.new('Plane', me_plane_005)
ob_object_002 = bpy.data.objects.new('Object.002', me_plane)

# ---- transforms, parenting, visibility, modifiers, constraints
ob_lamp_003.location = (10.32, -3.548, 5.197)
ob_lamp_003.rotation_euler = (0.6847, 0.8423, 5.098)
ob_lamp_003.lock_rotations_4d = False
ob_lamp_003.empty_display_type = 'ARROWS'
ob_lamp_003.color = (0.0, 0.0, 0.0, 1.0)
ob_lamp_003.lineart.crease_threshold = 0.0
ob_lamp_002.location = (-8.996, -9.966, 13.79)
ob_lamp_002.rotation_euler = (0.6847, 0.8423, 5.098)
ob_lamp_002.lock_rotations_4d = False
ob_lamp_002.empty_display_type = 'ARROWS'
ob_lamp_002.color = (0.0, 0.0, 0.0, 1.0)
ob_lamp_002.lineart.crease_threshold = 0.0
ob_object_003.location = (1.565, -1.471, 1.603)
ob_object_003.rotation_euler = (1.571, 1.367e-16, 1.367e-16)
ob_object_003.lock_rotations_4d = False
ob_object_003.empty_display_type = 'ARROWS'
ob_object_003.lineart.crease_threshold = 0.0
ob_object_001.location = (-0.03497, -1.471, -0.2718)
ob_object_001.rotation_euler = (1.571, 1.367e-16, 1.367e-16)
ob_object_001.lock_rotations_4d = False
ob_object_001.empty_display_type = 'ARROWS'
ob_object_001.lineart.crease_threshold = 0.0
ob_lamp_001.location = (-0.4424, 0.149, -20.67)
ob_lamp_001.rotation_euler = (0.5339, 0.7458, 4.961)
ob_lamp_001.lock_rotations_4d = False
ob_lamp_001.empty_display_type = 'ARROWS'
ob_lamp_001.color = (0.0, 0.0, 0.0, 1.0)
ob_lamp_001.lineart.crease_threshold = 0.0
ob_lamp.location = (-4.799, -9.966, 5.014)
ob_lamp.rotation_euler = (1.362, 1.267, 5.623)
ob_lamp.lock_rotations_4d = False
ob_lamp.empty_display_type = 'ARROWS'
ob_lamp.color = (0.0, 0.0, 0.0, 1.0)
ob_lamp.lineart.crease_threshold = 0.0
ob_camera.location = (-0.2396, -13.13, 7.278)
ob_camera.rotation_euler = (1.222, 0.0, 0.0)
ob_camera.lock_rotations_4d = False
ob_camera.empty_display_type = 'ARROWS'
ob_camera.color = (0.0, 0.0, 0.0, 0.0)
ob_camera.display_type = 'WIRE'
ob_camera.lineart.crease_threshold = 0.0
ob_object.location = (0.06142, -1.491, 0.5966)
ob_object.lock_rotations_4d = False
ob_object.empty_display_type = 'ARROWS'
ob_object.lineart.crease_threshold = 0.0
ob_plane.location = (-0.3834, 0.1225, 0.6425)
ob_plane.lock_rotations_4d = False
ob_plane.empty_display_type = 'ARROWS'
ob_plane.lineart.crease_threshold = 0.0
ob_object_002.location = (2.027, -1.471, 0.9506)
ob_object_002.rotation_euler = (1.571, 1.367e-16, 1.367e-16)
ob_object_002.lock_rotations_4d = False
ob_object_002.empty_display_type = 'ARROWS'
ob_object_002.lineart.crease_threshold = 0.0

# ---- collection membership
col_collection_1.objects.link(ob_lamp_003)
col_collection_1.objects.link(ob_lamp_002)
col_collection_1.objects.link(ob_object_003)
col_collection_1.objects.link(ob_object_001)
col_collection_1.objects.link(ob_lamp_001)
col_collection_1.objects.link(ob_lamp)
col_collection_1.objects.link(ob_camera)
col_collection_1.objects.link(ob_object)
col_collection_1.objects.link(ob_plane)
col_collection_2.objects.link(ob_object_002)

# ---- scene / render settings (as saved in the file)
scene.camera = ob_camera
scene.frame_start = 1; scene.frame_end = 250; scene.frame_set(1)
scene.render.engine = 'BLENDER_EEVEE_NEXT'
scene.render.image_settings.compression = 90
scene.render.resolution_x = 200
scene.render.resolution_y = 200
scene.render.pixel_aspect_x = 100.0
scene.render.pixel_aspect_y = 100.0
scene.render.fps = 25
scene.render.dither_intensity = 0.0
scene.render.use_compositing = False
scene.render.use_sequencer = False
scene.render.bake_margin = 2
scene.render.bake_bias = 0.0
scene.render.use_stamp_time = False
scene.render.use_stamp_date = False
scene.render.use_stamp_frame = False
scene.render.use_stamp_camera = False
scene.render.use_stamp_scene = False
scene.render.use_stamp_filename = False
scene.render.use_stamp_render_time = False
scene.render.stamp_font_size = 0
scene.cycles.use_denoising = False
scene.cycles.samples = 10
scene.cycles.sampling_pattern = 'TABULATED_SOBOL'
scene.cycles.light_sampling_threshold = 0.0
scene.cycles.use_adaptive_sampling = False
scene.cycles.use_light_tree = False
scene.cycles.blur_glossy = 0.0
scene.cycles.volume_bounces = 1
scene.cycles.pixel_filter_type = 'GAUSSIAN'
scene.cycles.sample_clamp_indirect = 0.0
scene.view_settings.view_transform = 'Raw'
bpy.context.view_layer.update()
